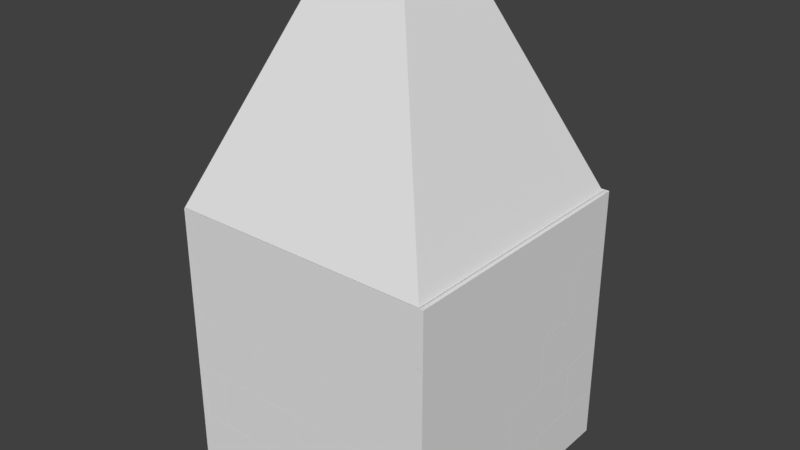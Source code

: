 # Source: Sala_tijolos.blend  (saved by Blender 2.79.0; exported with 4.5.12 LTS)
import bpy
from mathutils import Matrix  # noqa: F401  (used for matrix-valued properties, if any)

bpy.ops.wm.read_factory_settings(use_empty=True)
scene = bpy.context.scene
scene.name = 'Scene'

# ---- collections
col_collection_1 = bpy.data.collections.new('Collection 1'); scene.collection.children.link(col_collection_1)

# ---- world
world_world = bpy.data.worlds.new('World'); scene.world = world_world
world_world.color = (0.05088, 0.05088, 0.05088)
world_world.use_sun_shadow = False
world_world.sun_shadow_jitter_overblur = 0.0
world_world.cycles.sampling_method = 'MANUAL'

# ---- meshes
me_cube = bpy.data.meshes.new('Cube')
me_cube.from_pydata([(-6.058, -6.058, -2.881), (-1.856, -1.856, 7.067), (-6.058, 6.058, -2.881), (-1.856, 1.856, 7.067), (6.058, -6.058, -2.881), (1.856, -1.856, 7.067), (6.058, 6.058, -2.881), (1.856, 1.856, 7.067)], [], [(0, 2, 3, 1), (2, 6, 7, 3), (6, 4, 5, 7), (4, 0, 1, 5), (7, 5, 1, 3)])
me_cube.use_remesh_preserve_volume = False
me_cube.use_remesh_preserve_attributes = False
me_cube.use_mirror_vertex_groups = False
me_cube.update()
me_plane_004 = bpy.data.meshes.new('Plane.004')
me_plane_004.from_pydata([(-1.0, -1.0, 0.0), (1.0, -1.0, 0.0), (-1.0, 1.0, 0.0), (1.0, 1.0, 0.0)], [], [(0, 1, 3, 2)])
_uv = me_plane_004.uv_layers.new(name='UVMap')
_uv.uv.foreach_set('vector', [0.2717, 0.8967, 0.3533, 0.8967, 0.3533, 0.9783, 0.2717, 0.9783])
me_plane_004.use_remesh_preserve_volume = False
me_plane_004.use_remesh_preserve_attributes = False
me_plane_004.use_mirror_vertex_groups = False
me_plane_004.update()
me_cube_113 = bpy.data.meshes.new('Cube.113')
me_cube_113.from_pydata([(-1.73, -1.0, -0.1269), (-1.73, -1.0, 0.1269), (-1.73, 1.0, -0.1269), (-1.73, 1.0, 0.1269), (1.72, -1.0, -0.1269), (1.72, -1.0, 0.1269), (1.72, 1.0, -0.1269), (1.72, 1.0, 0.1269)], [], [(0, 1, 3, 2), (2, 3, 7, 6), (6, 7, 5, 4), (4, 5, 1, 0), (2, 6, 4, 0), (7, 3, 1, 5)])
_uv = me_cube_113.uv_layers.new(name='UVMap')
_uv.uv.foreach_set('vector', [0.1701, 0.9688, 0.1701, 0.9646, 0.2025, 0.9647, 0.2025, 0.9688, 0.02594, 0.9687, 0.02594, 0.9646, 0.08176, 0.9646, 0.08176, 0.9687, 0.08176, 0.9687, 0.08176, 0.9646, 0.1142, 0.9646, 0.1142, 0.9687, 0.1142, 0.9687, 0.1142, 0.9646, 0.1701, 0.9646, 0.1701, 0.9688, 0.02594, 0.9646, 0.02594, 0.9087, 0.0584, 0.9087, 0.0584, 0.9646, 0.09082, 0.9087, 0.09082, 0.9646, 0.05836, 0.9646, 0.05836, 0.9087])
me_cube_113.use_remesh_preserve_volume = False
me_cube_113.use_remesh_preserve_attributes = False
me_cube_113.use_mirror_vertex_groups = False
me_cube_113.update()
me_cube_112 = bpy.data.meshes.new('Cube.112')
me_cube_112.from_pydata([(-1.72, -1.0, -0.1269), (-1.72, -1.0, 0.1269), (-1.72, 1.0, -0.1269), (-1.72, 1.0, 0.1269), (1.72, -1.0, -0.1269), (1.72, -1.0, 0.1269), (1.72, 1.0, -0.1269), (1.72, 1.0, 0.1269)], [], [(0, 1, 3, 2), (2, 3, 7, 6), (6, 7, 5, 4), (4, 5, 1, 0), (2, 6, 4, 0), (7, 3, 1, 5)])
_uv = me_cube_112.uv_layers.new(name='UVMap')
_uv.uv.foreach_set('vector', [0.1701, 0.9688, 0.1701, 0.9646, 0.2025, 0.9647, 0.2025, 0.9688, 0.02594, 0.9687, 0.02594, 0.9646, 0.08176, 0.9646, 0.08176, 0.9687, 0.08176, 0.9687, 0.08176, 0.9646, 0.1142, 0.9646, 0.1142, 0.9687, 0.1142, 0.9687, 0.1142, 0.9646, 0.1701, 0.9646, 0.1701, 0.9688, 0.02594, 0.9646, 0.02594, 0.9087, 0.0584, 0.9087, 0.0584, 0.9646, 0.09082, 0.9087, 0.09082, 0.9646, 0.05836, 0.9646, 0.05836, 0.9087])
me_cube_112.use_remesh_preserve_volume = False
me_cube_112.use_remesh_preserve_attributes = False
me_cube_112.use_mirror_vertex_groups = False
me_cube_112.update()
me_cube_111 = bpy.data.meshes.new('Cube.111')
me_cube_111.from_pydata([(-1.72, -1.0, -0.1269), (-1.72, -1.0, 0.1269), (-1.72, 1.0, -0.1269), (-1.72, 1.0, 0.1269), (1.19, -1.0, -0.1269), (1.19, -1.0, 0.1269), (1.19, 1.0, -0.1269), (1.19, 1.0, 0.1269)], [], [(0, 1, 3, 2), (2, 3, 7, 6), (6, 7, 5, 4), (4, 5, 1, 0), (2, 6, 4, 0), (7, 3, 1, 5)])
_uv = me_cube_111.uv_layers.new(name='UVMap')
_uv.uv.foreach_set('vector', [0.1701, 0.9688, 0.1701, 0.9646, 0.2025, 0.9647, 0.2025, 0.9688, 0.02594, 0.9687, 0.02594, 0.9646, 0.08176, 0.9646, 0.08176, 0.9687, 0.08176, 0.9687, 0.08176, 0.9646, 0.1142, 0.9646, 0.1142, 0.9687, 0.1142, 0.9687, 0.1142, 0.9646, 0.1701, 0.9646, 0.1701, 0.9688, 0.02594, 0.9646, 0.02594, 0.9087, 0.0584, 0.9087, 0.0584, 0.9646, 0.09082, 0.9087, 0.09082, 0.9646, 0.05836, 0.9646, 0.05836, 0.9087])
me_cube_111.use_remesh_preserve_volume = False
me_cube_111.use_remesh_preserve_attributes = False
me_cube_111.use_mirror_vertex_groups = False
me_cube_111.update()
me_cube_110 = bpy.data.meshes.new('Cube.110')
me_cube_110.from_pydata([(-1.72, -1.0, -0.1269), (-1.72, -1.0, 0.1269), (-1.72, 1.0, -0.1269), (-1.72, 1.0, 0.1269), (1.72, -1.0, -0.1269), (1.72, -1.0, 0.1269), (1.72, 1.0, -0.1269), (1.72, 1.0, 0.1269)], [], [(0, 1, 3, 2), (2, 3, 7, 6), (6, 7, 5, 4), (4, 5, 1, 0), (2, 6, 4, 0), (7, 3, 1, 5)])
_uv = me_cube_110.uv_layers.new(name='UVMap')
_uv.uv.foreach_set('vector', [0.1701, 0.9688, 0.1701, 0.9646, 0.2025, 0.9647, 0.2025, 0.9688, 0.02594, 0.9687, 0.02594, 0.9646, 0.08176, 0.9646, 0.08176, 0.9687, 0.08176, 0.9687, 0.08176, 0.9646, 0.1142, 0.9646, 0.1142, 0.9687, 0.1142, 0.9687, 0.1142, 0.9646, 0.1701, 0.9646, 0.1701, 0.9688, 0.02594, 0.9646, 0.02594, 0.9087, 0.0584, 0.9087, 0.0584, 0.9646, 0.09082, 0.9087, 0.09082, 0.9646, 0.05836, 0.9646, 0.05836, 0.9087])
me_cube_110.use_remesh_preserve_volume = False
me_cube_110.use_remesh_preserve_attributes = False
me_cube_110.use_mirror_vertex_groups = False
me_cube_110.update()
me_cube_109 = bpy.data.meshes.new('Cube.109')
me_cube_109.from_pydata([(-1.72, -1.0, -0.1269), (-1.72, -1.0, 0.1269), (-1.72, 1.0, -0.1269), (-1.72, 1.0, 0.1269), (1.72, -1.0, -0.1269), (1.72, -1.0, 0.1269), (1.72, 1.0, -0.1269), (1.72, 1.0, 0.1269)], [], [(0, 1, 3, 2), (2, 3, 7, 6), (6, 7, 5, 4), (4, 5, 1, 0), (2, 6, 4, 0), (7, 3, 1, 5)])
_uv = me_cube_109.uv_layers.new(name='UVMap')
_uv.uv.foreach_set('vector', [0.1701, 0.9688, 0.1701, 0.9646, 0.2025, 0.9647, 0.2025, 0.9688, 0.02594, 0.9687, 0.02594, 0.9646, 0.08176, 0.9646, 0.08176, 0.9687, 0.08176, 0.9687, 0.08176, 0.9646, 0.1142, 0.9646, 0.1142, 0.9687, 0.1142, 0.9687, 0.1142, 0.9646, 0.1701, 0.9646, 0.1701, 0.9688, 0.02594, 0.9646, 0.02594, 0.9087, 0.0584, 0.9087, 0.0584, 0.9646, 0.09082, 0.9087, 0.09082, 0.9646, 0.05836, 0.9646, 0.05836, 0.9087])
me_cube_109.use_remesh_preserve_volume = False
me_cube_109.use_remesh_preserve_attributes = False
me_cube_109.use_mirror_vertex_groups = False
me_cube_109.update()
me_cube_108 = bpy.data.meshes.new('Cube.108')
me_cube_108.from_pydata([(-0.009786, -1.0, -0.1269), (-0.009786, -1.0, 0.1269), (-0.009786, 1.0, -0.1269), (-0.009786, 1.0, 0.1269), (1.72, -1.0, -0.1269), (1.72, -1.0, 0.1269), (1.72, 1.0, -0.1269), (1.72, 1.0, 0.1269)], [], [(0, 1, 3, 2), (2, 3, 7, 6), (6, 7, 5, 4), (4, 5, 1, 0), (2, 6, 4, 0), (7, 3, 1, 5)])
_uv = me_cube_108.uv_layers.new(name='UVMap')
_uv.uv.foreach_set('vector', [0.1701, 0.9688, 0.1701, 0.9646, 0.2025, 0.9647, 0.2025, 0.9688, 0.02594, 0.9687, 0.02594, 0.9646, 0.08176, 0.9646, 0.08176, 0.9687, 0.08176, 0.9687, 0.08176, 0.9646, 0.1142, 0.9646, 0.1142, 0.9687, 0.1142, 0.9687, 0.1142, 0.9646, 0.1701, 0.9646, 0.1701, 0.9688, 0.02594, 0.9646, 0.02594, 0.9087, 0.0584, 0.9087, 0.0584, 0.9646, 0.09082, 0.9087, 0.09082, 0.9646, 0.05836, 0.9646, 0.05836, 0.9087])
me_cube_108.use_remesh_preserve_volume = False
me_cube_108.use_remesh_preserve_attributes = False
me_cube_108.use_mirror_vertex_groups = False
me_cube_108.update()
me_cube_107 = bpy.data.meshes.new('Cube.107')
me_cube_107.from_pydata([(-1.72, -1.0, -0.1269), (-1.72, -1.0, 0.1269), (-1.72, 1.0, -0.1269), (-1.72, 1.0, 0.1269), (-0.5202, -1.0, -0.1269), (-0.5202, -1.0, 0.1269), (-0.5202, 1.0, -0.1269), (-0.5202, 1.0, 0.1269)], [], [(0, 1, 3, 2), (2, 3, 7, 6), (6, 7, 5, 4), (4, 5, 1, 0), (2, 6, 4, 0), (7, 3, 1, 5)])
_uv = me_cube_107.uv_layers.new(name='UVMap')
_uv.uv.foreach_set('vector', [0.1701, 0.9688, 0.1701, 0.9646, 0.2025, 0.9647, 0.2025, 0.9688, 0.02594, 0.9687, 0.02594, 0.9646, 0.08176, 0.9646, 0.08176, 0.9687, 0.08176, 0.9687, 0.08176, 0.9646, 0.1142, 0.9646, 0.1142, 0.9687, 0.1142, 0.9687, 0.1142, 0.9646, 0.1701, 0.9646, 0.1701, 0.9688, 0.02594, 0.9646, 0.02594, 0.9087, 0.0584, 0.9087, 0.0584, 0.9646, 0.09082, 0.9087, 0.09082, 0.9646, 0.05836, 0.9646, 0.05836, 0.9087])
me_cube_107.use_remesh_preserve_volume = False
me_cube_107.use_remesh_preserve_attributes = False
me_cube_107.use_mirror_vertex_groups = False
me_cube_107.update()
me_cube_106 = bpy.data.meshes.new('Cube.106')
me_cube_106.from_pydata([(-1.72, -1.0, -0.1269), (-1.72, -1.0, 0.1269), (-1.72, 1.0, -0.1269), (-1.72, 1.0, 0.1269), (1.18, -1.0, -0.1269), (1.18, -1.0, 0.1269), (1.18, 1.0, -0.1269), (1.18, 1.0, 0.1269)], [], [(0, 1, 3, 2), (2, 3, 7, 6), (6, 7, 5, 4), (4, 5, 1, 0), (2, 6, 4, 0), (7, 3, 1, 5)])
_uv = me_cube_106.uv_layers.new(name='UVMap')
_uv.uv.foreach_set('vector', [0.1701, 0.9688, 0.1701, 0.9646, 0.2025, 0.9647, 0.2025, 0.9688, 0.02594, 0.9687, 0.02594, 0.9646, 0.08176, 0.9646, 0.08176, 0.9687, 0.08176, 0.9687, 0.08176, 0.9646, 0.1142, 0.9646, 0.1142, 0.9687, 0.1142, 0.9687, 0.1142, 0.9646, 0.1701, 0.9646, 0.1701, 0.9688, 0.02594, 0.9646, 0.02594, 0.9087, 0.0584, 0.9087, 0.0584, 0.9646, 0.09082, 0.9087, 0.09082, 0.9646, 0.05836, 0.9646, 0.05836, 0.9087])
me_cube_106.use_remesh_preserve_volume = False
me_cube_106.use_remesh_preserve_attributes = False
me_cube_106.use_mirror_vertex_groups = False
me_cube_106.update()
me_cube_105 = bpy.data.meshes.new('Cube.105')
me_cube_105.from_pydata([(-1.72, -1.0, -0.1269), (-1.72, -1.0, 0.1269), (-1.72, 1.0, -0.1269), (-1.72, 1.0, 0.1269), (1.72, -1.0, -0.1269), (1.72, -1.0, 0.1269), (1.72, 1.0, -0.1269), (1.72, 1.0, 0.1269)], [], [(0, 1, 3, 2), (2, 3, 7, 6), (6, 7, 5, 4), (4, 5, 1, 0), (2, 6, 4, 0), (7, 3, 1, 5)])
_uv = me_cube_105.uv_layers.new(name='UVMap')
_uv.uv.foreach_set('vector', [0.1701, 0.9688, 0.1701, 0.9646, 0.2025, 0.9647, 0.2025, 0.9688, 0.02594, 0.9687, 0.02594, 0.9646, 0.08176, 0.9646, 0.08176, 0.9687, 0.08176, 0.9687, 0.08176, 0.9646, 0.1142, 0.9646, 0.1142, 0.9687, 0.1142, 0.9687, 0.1142, 0.9646, 0.1701, 0.9646, 0.1701, 0.9688, 0.02594, 0.9646, 0.02594, 0.9087, 0.0584, 0.9087, 0.0584, 0.9646, 0.09082, 0.9087, 0.09082, 0.9646, 0.05836, 0.9646, 0.05836, 0.9087])
me_cube_105.use_remesh_preserve_volume = False
me_cube_105.use_remesh_preserve_attributes = False
me_cube_105.use_mirror_vertex_groups = False
me_cube_105.update()
me_cube_104 = bpy.data.meshes.new('Cube.104')
me_cube_104.from_pydata([(-1.73, -1.0, -0.1269), (-1.73, -1.0, 0.1269), (-1.73, 1.0, -0.1269), (-1.73, 1.0, 0.1269), (1.72, -1.0, -0.1269), (1.72, -1.0, 0.1269), (1.72, 1.0, -0.1269), (1.72, 1.0, 0.1269)], [], [(0, 1, 3, 2), (2, 3, 7, 6), (6, 7, 5, 4), (4, 5, 1, 0), (2, 6, 4, 0), (7, 3, 1, 5)])
_uv = me_cube_104.uv_layers.new(name='UVMap')
_uv.uv.foreach_set('vector', [0.1701, 0.9688, 0.1701, 0.9646, 0.2025, 0.9647, 0.2025, 0.9688, 0.02594, 0.9687, 0.02594, 0.9646, 0.08176, 0.9646, 0.08176, 0.9687, 0.08176, 0.9687, 0.08176, 0.9646, 0.1142, 0.9646, 0.1142, 0.9687, 0.1142, 0.9687, 0.1142, 0.9646, 0.1701, 0.9646, 0.1701, 0.9688, 0.02594, 0.9646, 0.02594, 0.9087, 0.0584, 0.9087, 0.0584, 0.9646, 0.09082, 0.9087, 0.09082, 0.9646, 0.05836, 0.9646, 0.05836, 0.9087])
me_cube_104.use_remesh_preserve_volume = False
me_cube_104.use_remesh_preserve_attributes = False
me_cube_104.use_mirror_vertex_groups = False
me_cube_104.update()
me_cube_103 = bpy.data.meshes.new('Cube.103')
me_cube_103.from_pydata([(-1.72, -1.0, -0.1269), (-1.72, -1.0, 0.1269), (-1.72, 1.0, -0.1269), (-1.72, 1.0, 0.1269), (1.72, -1.0, -0.1269), (1.72, -1.0, 0.1269), (1.72, 1.0, -0.1269), (1.72, 1.0, 0.1269)], [], [(0, 1, 3, 2), (2, 3, 7, 6), (6, 7, 5, 4), (4, 5, 1, 0), (2, 6, 4, 0), (7, 3, 1, 5)])
_uv = me_cube_103.uv_layers.new(name='UVMap')
_uv.uv.foreach_set('vector', [0.1701, 0.9688, 0.1701, 0.9646, 0.2025, 0.9647, 0.2025, 0.9688, 0.02594, 0.9687, 0.02594, 0.9646, 0.08176, 0.9646, 0.08176, 0.9687, 0.08176, 0.9687, 0.08176, 0.9646, 0.1142, 0.9646, 0.1142, 0.9687, 0.1142, 0.9687, 0.1142, 0.9646, 0.1701, 0.9646, 0.1701, 0.9688, 0.02594, 0.9646, 0.02594, 0.9087, 0.0584, 0.9087, 0.0584, 0.9646, 0.09082, 0.9087, 0.09082, 0.9646, 0.05836, 0.9646, 0.05836, 0.9087])
me_cube_103.use_remesh_preserve_volume = False
me_cube_103.use_remesh_preserve_attributes = False
me_cube_103.use_mirror_vertex_groups = False
me_cube_103.update()
me_cube_102 = bpy.data.meshes.new('Cube.102')
me_cube_102.from_pydata([(-1.72, -1.0, -0.1269), (-1.72, -1.0, 0.1269), (-1.72, 1.0, -0.1269), (-1.72, 1.0, 0.1269), (1.72, -1.0, -0.1269), (1.72, -1.0, 0.1269), (1.72, 1.0, -0.1269), (1.72, 1.0, 0.1269)], [], [(0, 1, 3, 2), (2, 3, 7, 6), (6, 7, 5, 4), (4, 5, 1, 0), (2, 6, 4, 0), (7, 3, 1, 5)])
_uv = me_cube_102.uv_layers.new(name='UVMap')
_uv.uv.foreach_set('vector', [0.1701, 0.9688, 0.1701, 0.9646, 0.2025, 0.9647, 0.2025, 0.9688, 0.02594, 0.9687, 0.02594, 0.9646, 0.08176, 0.9646, 0.08176, 0.9687, 0.08176, 0.9687, 0.08176, 0.9646, 0.1142, 0.9646, 0.1142, 0.9687, 0.1142, 0.9687, 0.1142, 0.9646, 0.1701, 0.9646, 0.1701, 0.9688, 0.02594, 0.9646, 0.02594, 0.9087, 0.0584, 0.9087, 0.0584, 0.9646, 0.09082, 0.9087, 0.09082, 0.9646, 0.05836, 0.9646, 0.05836, 0.9087])
me_cube_102.use_remesh_preserve_volume = False
me_cube_102.use_remesh_preserve_attributes = False
me_cube_102.use_mirror_vertex_groups = False
me_cube_102.update()
me_cube_101 = bpy.data.meshes.new('Cube.101')
me_cube_101.from_pydata([(-0.009786, -1.0, -0.1269), (-0.009786, -1.0, 0.1269), (-0.009786, 1.0, -0.1269), (-0.009786, 1.0, 0.1269), (1.72, -1.0, -0.1269), (1.72, -1.0, 0.1269), (1.72, 1.0, -0.1269), (1.72, 1.0, 0.1269)], [], [(0, 1, 3, 2), (2, 3, 7, 6), (6, 7, 5, 4), (4, 5, 1, 0), (2, 6, 4, 0), (7, 3, 1, 5)])
_uv = me_cube_101.uv_layers.new(name='UVMap')
_uv.uv.foreach_set('vector', [0.1701, 0.9688, 0.1701, 0.9646, 0.2025, 0.9647, 0.2025, 0.9688, 0.02594, 0.9687, 0.02594, 0.9646, 0.08176, 0.9646, 0.08176, 0.9687, 0.08176, 0.9687, 0.08176, 0.9646, 0.1142, 0.9646, 0.1142, 0.9687, 0.1142, 0.9687, 0.1142, 0.9646, 0.1701, 0.9646, 0.1701, 0.9688, 0.02594, 0.9646, 0.02594, 0.9087, 0.0584, 0.9087, 0.0584, 0.9646, 0.09082, 0.9087, 0.09082, 0.9646, 0.05836, 0.9646, 0.05836, 0.9087])
me_cube_101.use_remesh_preserve_volume = False
me_cube_101.use_remesh_preserve_attributes = False
me_cube_101.use_mirror_vertex_groups = False
me_cube_101.update()
me_cube_100 = bpy.data.meshes.new('Cube.100')
me_cube_100.from_pydata([(-1.72, -1.0, -0.1269), (-1.72, -1.0, 0.1269), (-1.72, 1.0, -0.1269), (-1.72, 1.0, 0.1269), (-0.5172, -1.0, -0.1269), (-0.5172, -1.0, 0.1269), (-0.5172, 1.0, -0.1269), (-0.5172, 1.0, 0.1269)], [], [(0, 1, 3, 2), (2, 3, 7, 6), (6, 7, 5, 4), (4, 5, 1, 0), (2, 6, 4, 0), (7, 3, 1, 5)])
_uv = me_cube_100.uv_layers.new(name='UVMap')
_uv.uv.foreach_set('vector', [0.1701, 0.9688, 0.1701, 0.9646, 0.2025, 0.9647, 0.2025, 0.9688, 0.02594, 0.9687, 0.02594, 0.9646, 0.08176, 0.9646, 0.08176, 0.9687, 0.08176, 0.9687, 0.08176, 0.9646, 0.1142, 0.9646, 0.1142, 0.9687, 0.1142, 0.9687, 0.1142, 0.9646, 0.1701, 0.9646, 0.1701, 0.9688, 0.02594, 0.9646, 0.02594, 0.9087, 0.0584, 0.9087, 0.0584, 0.9646, 0.09082, 0.9087, 0.09082, 0.9646, 0.05836, 0.9646, 0.05836, 0.9087])
me_cube_100.use_remesh_preserve_volume = False
me_cube_100.use_remesh_preserve_attributes = False
me_cube_100.use_mirror_vertex_groups = False
me_cube_100.update()
me_cube_099 = bpy.data.meshes.new('Cube.099')
me_cube_099.from_pydata([(-1.72, -0.78, -0.1269), (-1.72, -0.78, 0.1269), (-1.72, 1.0, -0.1269), (-1.72, 1.0, 0.1269), (1.184, -0.78, -0.1269), (1.184, -0.78, 0.1269), (1.184, 1.0, -0.1269), (1.184, 1.0, 0.1269)], [], [(0, 1, 3, 2), (2, 3, 7, 6), (6, 7, 5, 4), (4, 5, 1, 0), (2, 6, 4, 0), (7, 3, 1, 5)])
_uv = me_cube_099.uv_layers.new(name='UVMap')
_uv.uv.foreach_set('vector', [0.1701, 0.9688, 0.1701, 0.9646, 0.2025, 0.9647, 0.2025, 0.9688, 0.02594, 0.9687, 0.02594, 0.9646, 0.08176, 0.9646, 0.08176, 0.9687, 0.08176, 0.9687, 0.08176, 0.9646, 0.1142, 0.9646, 0.1142, 0.9687, 0.1142, 0.9687, 0.1142, 0.9646, 0.1701, 0.9646, 0.1701, 0.9688, 0.02594, 0.9646, 0.02594, 0.9087, 0.0584, 0.9087, 0.0584, 0.9646, 0.09082, 0.9087, 0.09082, 0.9646, 0.05836, 0.9646, 0.05836, 0.9087])
me_cube_099.use_remesh_preserve_volume = False
me_cube_099.use_remesh_preserve_attributes = False
me_cube_099.use_mirror_vertex_groups = False
me_cube_099.update()
me_cube_098 = bpy.data.meshes.new('Cube.098')
me_cube_098.from_pydata([(-1.72, -0.78, -0.1269), (-1.72, -0.78, 0.1269), (-1.72, 1.0, -0.1269), (-1.72, 1.0, 0.1269), (1.72, -0.78, -0.1269), (1.72, -0.78, 0.1269), (1.72, 1.0, -0.1269), (1.72, 1.0, 0.1269)], [], [(0, 1, 3, 2), (2, 3, 7, 6), (6, 7, 5, 4), (4, 5, 1, 0), (2, 6, 4, 0), (7, 3, 1, 5)])
_uv = me_cube_098.uv_layers.new(name='UVMap')
_uv.uv.foreach_set('vector', [0.1701, 0.9688, 0.1701, 0.9646, 0.2025, 0.9647, 0.2025, 0.9688, 0.02594, 0.9687, 0.02594, 0.9646, 0.08176, 0.9646, 0.08176, 0.9687, 0.08176, 0.9687, 0.08176, 0.9646, 0.1142, 0.9646, 0.1142, 0.9687, 0.1142, 0.9687, 0.1142, 0.9646, 0.1701, 0.9646, 0.1701, 0.9688, 0.02594, 0.9646, 0.02594, 0.9087, 0.0584, 0.9087, 0.0584, 0.9646, 0.09082, 0.9087, 0.09082, 0.9646, 0.05836, 0.9646, 0.05836, 0.9087])
me_cube_098.use_remesh_preserve_volume = False
me_cube_098.use_remesh_preserve_attributes = False
me_cube_098.use_mirror_vertex_groups = False
me_cube_098.update()
me_cube_097 = bpy.data.meshes.new('Cube.097')
me_cube_097.from_pydata([(-1.72, -0.7781, -0.1269), (-1.72, -0.7781, 0.1269), (-1.72, 1.0, -0.1269), (-1.72, 1.0, 0.1269), (1.72, -0.7781, -0.1269), (1.72, -0.7781, 0.1269), (1.72, 1.0, -0.1269), (1.72, 1.0, 0.1269)], [], [(0, 1, 3, 2), (2, 3, 7, 6), (6, 7, 5, 4), (4, 5, 1, 0), (2, 6, 4, 0), (7, 3, 1, 5)])
_uv = me_cube_097.uv_layers.new(name='UVMap')
_uv.uv.foreach_set('vector', [0.1701, 0.9688, 0.1701, 0.9646, 0.2025, 0.9647, 0.2025, 0.9688, 0.02594, 0.9687, 0.02594, 0.9646, 0.08176, 0.9646, 0.08176, 0.9687, 0.08176, 0.9687, 0.08176, 0.9646, 0.1142, 0.9646, 0.1142, 0.9687, 0.1142, 0.9687, 0.1142, 0.9646, 0.1701, 0.9646, 0.1701, 0.9688, 0.02594, 0.9646, 0.02594, 0.9087, 0.0584, 0.9087, 0.0584, 0.9646, 0.09082, 0.9087, 0.09082, 0.9646, 0.05836, 0.9646, 0.05836, 0.9087])
me_cube_097.use_remesh_preserve_volume = False
me_cube_097.use_remesh_preserve_attributes = False
me_cube_097.use_mirror_vertex_groups = False
me_cube_097.update()
me_cube_096 = bpy.data.meshes.new('Cube.096')
me_cube_096.from_pydata([(-1.72, -0.7781, -0.1269), (-1.72, -0.7781, 0.1269), (-1.72, 1.0, -0.1269), (-1.72, 1.0, 0.1269), (1.72, -0.7781, -0.1269), (1.72, -0.7781, 0.1269), (1.72, 1.0, -0.1269), (1.72, 1.0, 0.1269)], [], [(0, 1, 3, 2), (2, 3, 7, 6), (6, 7, 5, 4), (4, 5, 1, 0), (2, 6, 4, 0), (7, 3, 1, 5)])
_uv = me_cube_096.uv_layers.new(name='UVMap')
_uv.uv.foreach_set('vector', [0.1701, 0.9688, 0.1701, 0.9646, 0.2025, 0.9647, 0.2025, 0.9688, 0.02594, 0.9687, 0.02594, 0.9646, 0.08176, 0.9646, 0.08176, 0.9687, 0.08176, 0.9687, 0.08176, 0.9646, 0.1142, 0.9646, 0.1142, 0.9687, 0.1142, 0.9687, 0.1142, 0.9646, 0.1701, 0.9646, 0.1701, 0.9688, 0.02594, 0.9646, 0.02594, 0.9087, 0.0584, 0.9087, 0.0584, 0.9646, 0.09082, 0.9087, 0.09082, 0.9646, 0.05836, 0.9646, 0.05836, 0.9087])
me_cube_096.use_remesh_preserve_volume = False
me_cube_096.use_remesh_preserve_attributes = False
me_cube_096.use_mirror_vertex_groups = False
me_cube_096.update()
me_cube_095 = bpy.data.meshes.new('Cube.095')
me_cube_095.from_pydata([(-1.72, -0.78, -0.1269), (-1.72, -0.78, 0.1269), (-1.72, 1.0, -0.1269), (-1.72, 1.0, 0.1269), (1.72, -0.78, -0.1269), (1.72, -0.78, 0.1269), (1.72, 1.0, -0.1269), (1.72, 1.0, 0.1269)], [], [(0, 1, 3, 2), (2, 3, 7, 6), (6, 7, 5, 4), (4, 5, 1, 0), (2, 6, 4, 0), (7, 3, 1, 5)])
_uv = me_cube_095.uv_layers.new(name='UVMap')
_uv.uv.foreach_set('vector', [0.1701, 0.9688, 0.1701, 0.9646, 0.2025, 0.9647, 0.2025, 0.9688, 0.02594, 0.9687, 0.02594, 0.9646, 0.08176, 0.9646, 0.08176, 0.9687, 0.08176, 0.9687, 0.08176, 0.9646, 0.1142, 0.9646, 0.1142, 0.9687, 0.1142, 0.9687, 0.1142, 0.9646, 0.1701, 0.9646, 0.1701, 0.9688, 0.02594, 0.9646, 0.02594, 0.9087, 0.0584, 0.9087, 0.0584, 0.9646, 0.09082, 0.9087, 0.09082, 0.9646, 0.05836, 0.9646, 0.05836, 0.9087])
me_cube_095.use_remesh_preserve_volume = False
me_cube_095.use_remesh_preserve_attributes = False
me_cube_095.use_mirror_vertex_groups = False
me_cube_095.update()
me_cube_094 = bpy.data.meshes.new('Cube.094')
me_cube_094.from_pydata([(-1.72, -0.78, -0.1269), (-1.72, -0.78, 0.1269), (-1.72, 1.0, -0.1269), (-1.72, 1.0, 0.1269), (1.184, -0.78, -0.1269), (1.184, -0.78, 0.1269), (1.184, 1.0, -0.1269), (1.184, 1.0, 0.1269)], [], [(0, 1, 3, 2), (2, 3, 7, 6), (6, 7, 5, 4), (4, 5, 1, 0), (2, 6, 4, 0), (7, 3, 1, 5)])
_uv = me_cube_094.uv_layers.new(name='UVMap')
_uv.uv.foreach_set('vector', [0.1701, 0.9688, 0.1701, 0.9646, 0.2025, 0.9647, 0.2025, 0.9688, 0.02594, 0.9687, 0.02594, 0.9646, 0.08176, 0.9646, 0.08176, 0.9687, 0.08176, 0.9687, 0.08176, 0.9646, 0.1142, 0.9646, 0.1142, 0.9687, 0.1142, 0.9687, 0.1142, 0.9646, 0.1701, 0.9646, 0.1701, 0.9688, 0.02594, 0.9646, 0.02594, 0.9087, 0.0584, 0.9087, 0.0584, 0.9646, 0.09082, 0.9087, 0.09082, 0.9646, 0.05836, 0.9646, 0.05836, 0.9087])
me_cube_094.use_remesh_preserve_volume = False
me_cube_094.use_remesh_preserve_attributes = False
me_cube_094.use_mirror_vertex_groups = False
me_cube_094.update()
me_cube_093 = bpy.data.meshes.new('Cube.093')
me_cube_093.from_pydata([(-1.72, -1.0, -0.1269), (-1.72, -1.0, 0.1269), (-1.72, 1.0, -0.1269), (-1.72, 1.0, 0.1269), (-0.5172, -1.0, -0.1269), (-0.5172, -1.0, 0.1269), (-0.5172, 1.0, -0.1269), (-0.5172, 1.0, 0.1269)], [], [(0, 1, 3, 2), (2, 3, 7, 6), (6, 7, 5, 4), (4, 5, 1, 0), (2, 6, 4, 0), (7, 3, 1, 5)])
_uv = me_cube_093.uv_layers.new(name='UVMap')
_uv.uv.foreach_set('vector', [0.1701, 0.9688, 0.1701, 0.9646, 0.2025, 0.9647, 0.2025, 0.9688, 0.02594, 0.9687, 0.02594, 0.9646, 0.08176, 0.9646, 0.08176, 0.9687, 0.08176, 0.9687, 0.08176, 0.9646, 0.1142, 0.9646, 0.1142, 0.9687, 0.1142, 0.9687, 0.1142, 0.9646, 0.1701, 0.9646, 0.1701, 0.9688, 0.02594, 0.9646, 0.02594, 0.9087, 0.0584, 0.9087, 0.0584, 0.9646, 0.09082, 0.9087, 0.09082, 0.9646, 0.05836, 0.9646, 0.05836, 0.9087])
me_cube_093.use_remesh_preserve_volume = False
me_cube_093.use_remesh_preserve_attributes = False
me_cube_093.use_mirror_vertex_groups = False
me_cube_093.update()
me_cube_092 = bpy.data.meshes.new('Cube.092')
me_cube_092.from_pydata([(-0.009786, -1.0, -0.1269), (-0.009786, -1.0, 0.1269), (-0.009786, 1.0, -0.1269), (-0.009786, 1.0, 0.1269), (1.72, -1.0, -0.1269), (1.72, -1.0, 0.1269), (1.72, 1.0, -0.1269), (1.72, 1.0, 0.1269)], [], [(0, 1, 3, 2), (2, 3, 7, 6), (6, 7, 5, 4), (4, 5, 1, 0), (2, 6, 4, 0), (7, 3, 1, 5)])
_uv = me_cube_092.uv_layers.new(name='UVMap')
_uv.uv.foreach_set('vector', [0.1701, 0.9688, 0.1701, 0.9646, 0.2025, 0.9647, 0.2025, 0.9688, 0.02594, 0.9687, 0.02594, 0.9646, 0.08176, 0.9646, 0.08176, 0.9687, 0.08176, 0.9687, 0.08176, 0.9646, 0.1142, 0.9646, 0.1142, 0.9687, 0.1142, 0.9687, 0.1142, 0.9646, 0.1701, 0.9646, 0.1701, 0.9688, 0.02594, 0.9646, 0.02594, 0.9087, 0.0584, 0.9087, 0.0584, 0.9646, 0.09082, 0.9087, 0.09082, 0.9646, 0.05836, 0.9646, 0.05836, 0.9087])
me_cube_092.use_remesh_preserve_volume = False
me_cube_092.use_remesh_preserve_attributes = False
me_cube_092.use_mirror_vertex_groups = False
me_cube_092.update()
me_cube_091 = bpy.data.meshes.new('Cube.091')
me_cube_091.from_pydata([(-1.72, -1.0, -0.1269), (-1.72, -1.0, 0.1269), (-1.72, 1.0, -0.1269), (-1.72, 1.0, 0.1269), (1.72, -1.0, -0.1269), (1.72, -1.0, 0.1269), (1.72, 1.0, -0.1269), (1.72, 1.0, 0.1269)], [], [(0, 1, 3, 2), (2, 3, 7, 6), (6, 7, 5, 4), (4, 5, 1, 0), (2, 6, 4, 0), (7, 3, 1, 5)])
_uv = me_cube_091.uv_layers.new(name='UVMap')
_uv.uv.foreach_set('vector', [0.1701, 0.9688, 0.1701, 0.9646, 0.2025, 0.9647, 0.2025, 0.9688, 0.02594, 0.9687, 0.02594, 0.9646, 0.08176, 0.9646, 0.08176, 0.9687, 0.08176, 0.9687, 0.08176, 0.9646, 0.1142, 0.9646, 0.1142, 0.9687, 0.1142, 0.9687, 0.1142, 0.9646, 0.1701, 0.9646, 0.1701, 0.9688, 0.02594, 0.9646, 0.02594, 0.9087, 0.0584, 0.9087, 0.0584, 0.9646, 0.09082, 0.9087, 0.09082, 0.9646, 0.05836, 0.9646, 0.05836, 0.9087])
me_cube_091.use_remesh_preserve_volume = False
me_cube_091.use_remesh_preserve_attributes = False
me_cube_091.use_mirror_vertex_groups = False
me_cube_091.update()
me_cube_090 = bpy.data.meshes.new('Cube.090')
me_cube_090.from_pydata([(-1.72, -1.0, -0.1269), (-1.72, -1.0, 0.1269), (-1.72, 1.0, -0.1269), (-1.72, 1.0, 0.1269), (1.72, -1.0, -0.1269), (1.72, -1.0, 0.1269), (1.72, 1.0, -0.1269), (1.72, 1.0, 0.1269)], [], [(0, 1, 3, 2), (2, 3, 7, 6), (6, 7, 5, 4), (4, 5, 1, 0), (2, 6, 4, 0), (7, 3, 1, 5)])
_uv = me_cube_090.uv_layers.new(name='UVMap')
_uv.uv.foreach_set('vector', [0.1701, 0.9688, 0.1701, 0.9646, 0.2025, 0.9647, 0.2025, 0.9688, 0.02594, 0.9687, 0.02594, 0.9646, 0.08176, 0.9646, 0.08176, 0.9687, 0.08176, 0.9687, 0.08176, 0.9646, 0.1142, 0.9646, 0.1142, 0.9687, 0.1142, 0.9687, 0.1142, 0.9646, 0.1701, 0.9646, 0.1701, 0.9688, 0.02594, 0.9646, 0.02594, 0.9087, 0.0584, 0.9087, 0.0584, 0.9646, 0.09082, 0.9087, 0.09082, 0.9646, 0.05836, 0.9646, 0.05836, 0.9087])
me_cube_090.use_remesh_preserve_volume = False
me_cube_090.use_remesh_preserve_attributes = False
me_cube_090.use_mirror_vertex_groups = False
me_cube_090.update()
me_cube_089 = bpy.data.meshes.new('Cube.089')
me_cube_089.from_pydata([(-1.73, -1.0, -0.1269), (-1.73, -1.0, 0.1269), (-1.73, 1.0, -0.1269), (-1.73, 1.0, 0.1269), (1.72, -1.0, -0.1269), (1.72, -1.0, 0.1269), (1.72, 1.0, -0.1269), (1.72, 1.0, 0.1269)], [], [(0, 1, 3, 2), (2, 3, 7, 6), (6, 7, 5, 4), (4, 5, 1, 0), (2, 6, 4, 0), (7, 3, 1, 5)])
_uv = me_cube_089.uv_layers.new(name='UVMap')
_uv.uv.foreach_set('vector', [0.1701, 0.9688, 0.1701, 0.9646, 0.2025, 0.9647, 0.2025, 0.9688, 0.02594, 0.9687, 0.02594, 0.9646, 0.08176, 0.9646, 0.08176, 0.9687, 0.08176, 0.9687, 0.08176, 0.9646, 0.1142, 0.9646, 0.1142, 0.9687, 0.1142, 0.9687, 0.1142, 0.9646, 0.1701, 0.9646, 0.1701, 0.9688, 0.02594, 0.9646, 0.02594, 0.9087, 0.0584, 0.9087, 0.0584, 0.9646, 0.09082, 0.9087, 0.09082, 0.9646, 0.05836, 0.9646, 0.05836, 0.9087])
me_cube_089.use_remesh_preserve_volume = False
me_cube_089.use_remesh_preserve_attributes = False
me_cube_089.use_mirror_vertex_groups = False
me_cube_089.update()
me_cube_088 = bpy.data.meshes.new('Cube.088')
me_cube_088.from_pydata([(-1.72, -1.0, -0.1269), (-1.72, -1.0, 0.1269), (-1.72, 1.0, -0.1269), (-1.72, 1.0, 0.1269), (1.72, -1.0, -0.1269), (1.72, -1.0, 0.1269), (1.72, 1.0, -0.1269), (1.72, 1.0, 0.1269)], [], [(0, 1, 3, 2), (2, 3, 7, 6), (6, 7, 5, 4), (4, 5, 1, 0), (2, 6, 4, 0), (7, 3, 1, 5)])
_uv = me_cube_088.uv_layers.new(name='UVMap')
_uv.uv.foreach_set('vector', [0.1701, 0.9688, 0.1701, 0.9646, 0.2025, 0.9647, 0.2025, 0.9688, 0.02594, 0.9687, 0.02594, 0.9646, 0.08176, 0.9646, 0.08176, 0.9687, 0.08176, 0.9687, 0.08176, 0.9646, 0.1142, 0.9646, 0.1142, 0.9687, 0.1142, 0.9687, 0.1142, 0.9646, 0.1701, 0.9646, 0.1701, 0.9688, 0.02594, 0.9646, 0.02594, 0.9087, 0.0584, 0.9087, 0.0584, 0.9646, 0.09082, 0.9087, 0.09082, 0.9646, 0.05836, 0.9646, 0.05836, 0.9087])
me_cube_088.use_remesh_preserve_volume = False
me_cube_088.use_remesh_preserve_attributes = False
me_cube_088.use_mirror_vertex_groups = False
me_cube_088.update()
me_cube_087 = bpy.data.meshes.new('Cube.087')
me_cube_087.from_pydata([(-1.72, -1.0, -0.1269), (-1.72, -1.0, 0.1269), (-1.72, 1.0, -0.1269), (-1.72, 1.0, 0.1269), (1.18, -1.0, -0.1269), (1.18, -1.0, 0.1269), (1.18, 1.0, -0.1269), (1.18, 1.0, 0.1269)], [], [(0, 1, 3, 2), (2, 3, 7, 6), (6, 7, 5, 4), (4, 5, 1, 0), (2, 6, 4, 0), (7, 3, 1, 5)])
_uv = me_cube_087.uv_layers.new(name='UVMap')
_uv.uv.foreach_set('vector', [0.1701, 0.9688, 0.1701, 0.9646, 0.2025, 0.9647, 0.2025, 0.9688, 0.02594, 0.9687, 0.02594, 0.9646, 0.08176, 0.9646, 0.08176, 0.9687, 0.08176, 0.9687, 0.08176, 0.9646, 0.1142, 0.9646, 0.1142, 0.9687, 0.1142, 0.9687, 0.1142, 0.9646, 0.1701, 0.9646, 0.1701, 0.9688, 0.02594, 0.9646, 0.02594, 0.9087, 0.0584, 0.9087, 0.0584, 0.9646, 0.09082, 0.9087, 0.09082, 0.9646, 0.05836, 0.9646, 0.05836, 0.9087])
me_cube_087.use_remesh_preserve_volume = False
me_cube_087.use_remesh_preserve_attributes = False
me_cube_087.use_mirror_vertex_groups = False
me_cube_087.update()
me_cube_086 = bpy.data.meshes.new('Cube.086')
me_cube_086.from_pydata([(-1.72, -1.0, -0.1269), (-1.72, -1.0, 0.1269), (-1.72, 1.0, -0.1269), (-1.72, 1.0, 0.1269), (-0.5202, -1.0, -0.1269), (-0.5202, -1.0, 0.1269), (-0.5202, 1.0, -0.1269), (-0.5202, 1.0, 0.1269)], [], [(0, 1, 3, 2), (2, 3, 7, 6), (6, 7, 5, 4), (4, 5, 1, 0), (2, 6, 4, 0), (7, 3, 1, 5)])
_uv = me_cube_086.uv_layers.new(name='UVMap')
_uv.uv.foreach_set('vector', [0.1701, 0.9688, 0.1701, 0.9646, 0.2025, 0.9647, 0.2025, 0.9688, 0.02594, 0.9687, 0.02594, 0.9646, 0.08176, 0.9646, 0.08176, 0.9687, 0.08176, 0.9687, 0.08176, 0.9646, 0.1142, 0.9646, 0.1142, 0.9687, 0.1142, 0.9687, 0.1142, 0.9646, 0.1701, 0.9646, 0.1701, 0.9688, 0.02594, 0.9646, 0.02594, 0.9087, 0.0584, 0.9087, 0.0584, 0.9646, 0.09082, 0.9087, 0.09082, 0.9646, 0.05836, 0.9646, 0.05836, 0.9087])
me_cube_086.use_remesh_preserve_volume = False
me_cube_086.use_remesh_preserve_attributes = False
me_cube_086.use_mirror_vertex_groups = False
me_cube_086.update()
me_cube_085 = bpy.data.meshes.new('Cube.085')
me_cube_085.from_pydata([(-0.009786, -1.0, -0.1269), (-0.009786, -1.0, 0.1269), (-0.009786, 1.0, -0.1269), (-0.009786, 1.0, 0.1269), (1.72, -1.0, -0.1269), (1.72, -1.0, 0.1269), (1.72, 1.0, -0.1269), (1.72, 1.0, 0.1269)], [], [(0, 1, 3, 2), (2, 3, 7, 6), (6, 7, 5, 4), (4, 5, 1, 0), (2, 6, 4, 0), (7, 3, 1, 5)])
_uv = me_cube_085.uv_layers.new(name='UVMap')
_uv.uv.foreach_set('vector', [0.1701, 0.9688, 0.1701, 0.9646, 0.2025, 0.9647, 0.2025, 0.9688, 0.02594, 0.9687, 0.02594, 0.9646, 0.08176, 0.9646, 0.08176, 0.9687, 0.08176, 0.9687, 0.08176, 0.9646, 0.1142, 0.9646, 0.1142, 0.9687, 0.1142, 0.9687, 0.1142, 0.9646, 0.1701, 0.9646, 0.1701, 0.9688, 0.02594, 0.9646, 0.02594, 0.9087, 0.0584, 0.9087, 0.0584, 0.9646, 0.09082, 0.9087, 0.09082, 0.9646, 0.05836, 0.9646, 0.05836, 0.9087])
me_cube_085.use_remesh_preserve_volume = False
me_cube_085.use_remesh_preserve_attributes = False
me_cube_085.use_mirror_vertex_groups = False
me_cube_085.update()
me_cube_084 = bpy.data.meshes.new('Cube.084')
me_cube_084.from_pydata([(-1.72, -1.0, -0.1269), (-1.72, -1.0, 0.1269), (-1.72, 1.0, -0.1269), (-1.72, 1.0, 0.1269), (1.72, -1.0, -0.1269), (1.72, -1.0, 0.1269), (1.72, 1.0, -0.1269), (1.72, 1.0, 0.1269)], [], [(0, 1, 3, 2), (2, 3, 7, 6), (6, 7, 5, 4), (4, 5, 1, 0), (2, 6, 4, 0), (7, 3, 1, 5)])
_uv = me_cube_084.uv_layers.new(name='UVMap')
_uv.uv.foreach_set('vector', [0.1701, 0.9688, 0.1701, 0.9646, 0.2025, 0.9647, 0.2025, 0.9688, 0.02594, 0.9687, 0.02594, 0.9646, 0.08176, 0.9646, 0.08176, 0.9687, 0.08176, 0.9687, 0.08176, 0.9646, 0.1142, 0.9646, 0.1142, 0.9687, 0.1142, 0.9687, 0.1142, 0.9646, 0.1701, 0.9646, 0.1701, 0.9688, 0.02594, 0.9646, 0.02594, 0.9087, 0.0584, 0.9087, 0.0584, 0.9646, 0.09082, 0.9087, 0.09082, 0.9646, 0.05836, 0.9646, 0.05836, 0.9087])
me_cube_084.use_remesh_preserve_volume = False
me_cube_084.use_remesh_preserve_attributes = False
me_cube_084.use_mirror_vertex_groups = False
me_cube_084.update()
me_cube_083 = bpy.data.meshes.new('Cube.083')
me_cube_083.from_pydata([(-1.72, -1.0, -0.1269), (-1.72, -1.0, 0.1269), (-1.72, 1.0, -0.1269), (-1.72, 1.0, 0.1269), (1.72, -1.0, -0.1269), (1.72, -1.0, 0.1269), (1.72, 1.0, -0.1269), (1.72, 1.0, 0.1269)], [], [(0, 1, 3, 2), (2, 3, 7, 6), (6, 7, 5, 4), (4, 5, 1, 0), (2, 6, 4, 0), (7, 3, 1, 5)])
_uv = me_cube_083.uv_layers.new(name='UVMap')
_uv.uv.foreach_set('vector', [0.1701, 0.9688, 0.1701, 0.9646, 0.2025, 0.9647, 0.2025, 0.9688, 0.02594, 0.9687, 0.02594, 0.9646, 0.08176, 0.9646, 0.08176, 0.9687, 0.08176, 0.9687, 0.08176, 0.9646, 0.1142, 0.9646, 0.1142, 0.9687, 0.1142, 0.9687, 0.1142, 0.9646, 0.1701, 0.9646, 0.1701, 0.9688, 0.02594, 0.9646, 0.02594, 0.9087, 0.0584, 0.9087, 0.0584, 0.9646, 0.09082, 0.9087, 0.09082, 0.9646, 0.05836, 0.9646, 0.05836, 0.9087])
me_cube_083.use_remesh_preserve_volume = False
me_cube_083.use_remesh_preserve_attributes = False
me_cube_083.use_mirror_vertex_groups = False
me_cube_083.update()
me_cube_082 = bpy.data.meshes.new('Cube.082')
me_cube_082.from_pydata([(-1.72, -1.0, -0.1269), (-1.72, -1.0, 0.1269), (-1.72, 1.0, -0.1269), (-1.72, 1.0, 0.1269), (1.19, -1.0, -0.1269), (1.19, -1.0, 0.1269), (1.19, 1.0, -0.1269), (1.19, 1.0, 0.1269)], [], [(0, 1, 3, 2), (2, 3, 7, 6), (6, 7, 5, 4), (4, 5, 1, 0), (2, 6, 4, 0), (7, 3, 1, 5)])
_uv = me_cube_082.uv_layers.new(name='UVMap')
_uv.uv.foreach_set('vector', [0.1701, 0.9688, 0.1701, 0.9646, 0.2025, 0.9647, 0.2025, 0.9688, 0.02594, 0.9687, 0.02594, 0.9646, 0.08176, 0.9646, 0.08176, 0.9687, 0.08176, 0.9687, 0.08176, 0.9646, 0.1142, 0.9646, 0.1142, 0.9687, 0.1142, 0.9687, 0.1142, 0.9646, 0.1701, 0.9646, 0.1701, 0.9688, 0.02594, 0.9646, 0.02594, 0.9087, 0.0584, 0.9087, 0.0584, 0.9646, 0.09082, 0.9087, 0.09082, 0.9646, 0.05836, 0.9646, 0.05836, 0.9087])
me_cube_082.use_remesh_preserve_volume = False
me_cube_082.use_remesh_preserve_attributes = False
me_cube_082.use_mirror_vertex_groups = False
me_cube_082.update()
me_cube_081 = bpy.data.meshes.new('Cube.081')
me_cube_081.from_pydata([(-1.72, -1.0, -0.1269), (-1.72, -1.0, 0.1269), (-1.72, 1.0, -0.1269), (-1.72, 1.0, 0.1269), (1.72, -1.0, -0.1269), (1.72, -1.0, 0.1269), (1.72, 1.0, -0.1269), (1.72, 1.0, 0.1269)], [], [(0, 1, 3, 2), (2, 3, 7, 6), (6, 7, 5, 4), (4, 5, 1, 0), (2, 6, 4, 0), (7, 3, 1, 5)])
_uv = me_cube_081.uv_layers.new(name='UVMap')
_uv.uv.foreach_set('vector', [0.1701, 0.9688, 0.1701, 0.9646, 0.2025, 0.9647, 0.2025, 0.9688, 0.02594, 0.9687, 0.02594, 0.9646, 0.08176, 0.9646, 0.08176, 0.9687, 0.08176, 0.9687, 0.08176, 0.9646, 0.1142, 0.9646, 0.1142, 0.9687, 0.1142, 0.9687, 0.1142, 0.9646, 0.1701, 0.9646, 0.1701, 0.9688, 0.02594, 0.9646, 0.02594, 0.9087, 0.0584, 0.9087, 0.0584, 0.9646, 0.09082, 0.9087, 0.09082, 0.9646, 0.05836, 0.9646, 0.05836, 0.9087])
me_cube_081.use_remesh_preserve_volume = False
me_cube_081.use_remesh_preserve_attributes = False
me_cube_081.use_mirror_vertex_groups = False
me_cube_081.update()
me_cube_080 = bpy.data.meshes.new('Cube.080')
me_cube_080.from_pydata([(-1.73, -1.0, -0.1269), (-1.73, -1.0, 0.1269), (-1.73, 1.0, -0.1269), (-1.73, 1.0, 0.1269), (1.72, -1.0, -0.1269), (1.72, -1.0, 0.1269), (1.72, 1.0, -0.1269), (1.72, 1.0, 0.1269)], [], [(0, 1, 3, 2), (2, 3, 7, 6), (6, 7, 5, 4), (4, 5, 1, 0), (2, 6, 4, 0), (7, 3, 1, 5)])
_uv = me_cube_080.uv_layers.new(name='UVMap')
_uv.uv.foreach_set('vector', [0.1701, 0.9688, 0.1701, 0.9646, 0.2025, 0.9647, 0.2025, 0.9688, 0.02594, 0.9687, 0.02594, 0.9646, 0.08176, 0.9646, 0.08176, 0.9687, 0.08176, 0.9687, 0.08176, 0.9646, 0.1142, 0.9646, 0.1142, 0.9687, 0.1142, 0.9687, 0.1142, 0.9646, 0.1701, 0.9646, 0.1701, 0.9688, 0.02594, 0.9646, 0.02594, 0.9087, 0.0584, 0.9087, 0.0584, 0.9646, 0.09082, 0.9087, 0.09082, 0.9646, 0.05836, 0.9646, 0.05836, 0.9087])
me_cube_080.use_remesh_preserve_volume = False
me_cube_080.use_remesh_preserve_attributes = False
me_cube_080.use_mirror_vertex_groups = False
me_cube_080.update()
me_plane_003 = bpy.data.meshes.new('Plane.003')
me_plane_003.from_pydata([(-1.0, -1.0, 0.0), (1.0, -1.0, 0.0), (-1.0, 1.0, 0.0), (1.0, 1.0, 0.0)], [], [(0, 1, 3, 2)])
_uv = me_plane_003.uv_layers.new(name='UVMap')
_uv.uv.foreach_set('vector', [0.2717, 0.8967, 0.3533, 0.8967, 0.3533, 0.9783, 0.2717, 0.9783])
me_plane_003.use_remesh_preserve_volume = False
me_plane_003.use_remesh_preserve_attributes = False
me_plane_003.use_mirror_vertex_groups = False
me_plane_003.update()
me_plane_002 = bpy.data.meshes.new('Plane.002')
me_plane_002.from_pydata([(-1.0, -1.0, 0.0), (1.0, -1.0, 0.0), (-1.0, 1.0, 0.0), (1.0, 1.0, 0.0)], [], [(0, 1, 3, 2)])
_uv = me_plane_002.uv_layers.new(name='UVMap')
_uv.uv.foreach_set('vector', [0.2717, 0.8967, 0.3533, 0.8967, 0.3533, 0.9783, 0.2717, 0.9783])
me_plane_002.use_remesh_preserve_volume = False
me_plane_002.use_remesh_preserve_attributes = False
me_plane_002.use_mirror_vertex_groups = False
me_plane_002.update()
me_cube_079 = bpy.data.meshes.new('Cube.079')
me_cube_079.from_pydata([(-1.73, -1.0, -0.1269), (-1.73, -1.0, 0.1269), (-1.73, 1.0, -0.1269), (-1.73, 1.0, 0.1269), (1.72, -1.0, -0.1269), (1.72, -1.0, 0.1269), (1.72, 1.0, -0.1269), (1.72, 1.0, 0.1269)], [], [(0, 1, 3, 2), (2, 3, 7, 6), (6, 7, 5, 4), (4, 5, 1, 0), (2, 6, 4, 0), (7, 3, 1, 5)])
_uv = me_cube_079.uv_layers.new(name='UVMap')
_uv.uv.foreach_set('vector', [0.1701, 0.9688, 0.1701, 0.9646, 0.2025, 0.9647, 0.2025, 0.9688, 0.02594, 0.9687, 0.02594, 0.9646, 0.08176, 0.9646, 0.08176, 0.9687, 0.08176, 0.9687, 0.08176, 0.9646, 0.1142, 0.9646, 0.1142, 0.9687, 0.1142, 0.9687, 0.1142, 0.9646, 0.1701, 0.9646, 0.1701, 0.9688, 0.02594, 0.9646, 0.02594, 0.9087, 0.0584, 0.9087, 0.0584, 0.9646, 0.09082, 0.9087, 0.09082, 0.9646, 0.05836, 0.9646, 0.05836, 0.9087])
me_cube_079.use_remesh_preserve_volume = False
me_cube_079.use_remesh_preserve_attributes = False
me_cube_079.use_mirror_vertex_groups = False
me_cube_079.update()
me_cube_078 = bpy.data.meshes.new('Cube.078')
me_cube_078.from_pydata([(-1.72, -1.0, -0.1269), (-1.72, -1.0, 0.1269), (-1.72, 1.0, -0.1269), (-1.72, 1.0, 0.1269), (1.72, -1.0, -0.1269), (1.72, -1.0, 0.1269), (1.72, 1.0, -0.1269), (1.72, 1.0, 0.1269)], [], [(0, 1, 3, 2), (2, 3, 7, 6), (6, 7, 5, 4), (4, 5, 1, 0), (2, 6, 4, 0), (7, 3, 1, 5)])
_uv = me_cube_078.uv_layers.new(name='UVMap')
_uv.uv.foreach_set('vector', [0.1701, 0.9688, 0.1701, 0.9646, 0.2025, 0.9647, 0.2025, 0.9688, 0.02594, 0.9687, 0.02594, 0.9646, 0.08176, 0.9646, 0.08176, 0.9687, 0.08176, 0.9687, 0.08176, 0.9646, 0.1142, 0.9646, 0.1142, 0.9687, 0.1142, 0.9687, 0.1142, 0.9646, 0.1701, 0.9646, 0.1701, 0.9688, 0.02594, 0.9646, 0.02594, 0.9087, 0.0584, 0.9087, 0.0584, 0.9646, 0.09082, 0.9087, 0.09082, 0.9646, 0.05836, 0.9646, 0.05836, 0.9087])
me_cube_078.use_remesh_preserve_volume = False
me_cube_078.use_remesh_preserve_attributes = False
me_cube_078.use_mirror_vertex_groups = False
me_cube_078.update()
me_cube_077 = bpy.data.meshes.new('Cube.077')
me_cube_077.from_pydata([(-1.72, -1.0, -0.1269), (-1.72, -1.0, 0.1269), (-1.72, 1.0, -0.1269), (-1.72, 1.0, 0.1269), (1.19, -1.0, -0.1269), (1.19, -1.0, 0.1269), (1.19, 1.0, -0.1269), (1.19, 1.0, 0.1269)], [], [(0, 1, 3, 2), (2, 3, 7, 6), (6, 7, 5, 4), (4, 5, 1, 0), (2, 6, 4, 0), (7, 3, 1, 5)])
_uv = me_cube_077.uv_layers.new(name='UVMap')
_uv.uv.foreach_set('vector', [0.1701, 0.9688, 0.1701, 0.9646, 0.2025, 0.9647, 0.2025, 0.9688, 0.02594, 0.9687, 0.02594, 0.9646, 0.08176, 0.9646, 0.08176, 0.9687, 0.08176, 0.9687, 0.08176, 0.9646, 0.1142, 0.9646, 0.1142, 0.9687, 0.1142, 0.9687, 0.1142, 0.9646, 0.1701, 0.9646, 0.1701, 0.9688, 0.02594, 0.9646, 0.02594, 0.9087, 0.0584, 0.9087, 0.0584, 0.9646, 0.09082, 0.9087, 0.09082, 0.9646, 0.05836, 0.9646, 0.05836, 0.9087])
me_cube_077.use_remesh_preserve_volume = False
me_cube_077.use_remesh_preserve_attributes = False
me_cube_077.use_mirror_vertex_groups = False
me_cube_077.update()
me_cube_076 = bpy.data.meshes.new('Cube.076')
me_cube_076.from_pydata([(-1.72, -1.0, -0.1269), (-1.72, -1.0, 0.1269), (-1.72, 1.0, -0.1269), (-1.72, 1.0, 0.1269), (1.72, -1.0, -0.1269), (1.72, -1.0, 0.1269), (1.72, 1.0, -0.1269), (1.72, 1.0, 0.1269)], [], [(0, 1, 3, 2), (2, 3, 7, 6), (6, 7, 5, 4), (4, 5, 1, 0), (2, 6, 4, 0), (7, 3, 1, 5)])
_uv = me_cube_076.uv_layers.new(name='UVMap')
_uv.uv.foreach_set('vector', [0.1701, 0.9688, 0.1701, 0.9646, 0.2025, 0.9647, 0.2025, 0.9688, 0.02594, 0.9687, 0.02594, 0.9646, 0.08176, 0.9646, 0.08176, 0.9687, 0.08176, 0.9687, 0.08176, 0.9646, 0.1142, 0.9646, 0.1142, 0.9687, 0.1142, 0.9687, 0.1142, 0.9646, 0.1701, 0.9646, 0.1701, 0.9688, 0.02594, 0.9646, 0.02594, 0.9087, 0.0584, 0.9087, 0.0584, 0.9646, 0.09082, 0.9087, 0.09082, 0.9646, 0.05836, 0.9646, 0.05836, 0.9087])
me_cube_076.use_remesh_preserve_volume = False
me_cube_076.use_remesh_preserve_attributes = False
me_cube_076.use_mirror_vertex_groups = False
me_cube_076.update()
me_cube_075 = bpy.data.meshes.new('Cube.075')
me_cube_075.from_pydata([(-1.72, -1.0, -0.1269), (-1.72, -1.0, 0.1269), (-1.72, 1.0, -0.1269), (-1.72, 1.0, 0.1269), (1.72, -1.0, -0.1269), (1.72, -1.0, 0.1269), (1.72, 1.0, -0.1269), (1.72, 1.0, 0.1269)], [], [(0, 1, 3, 2), (2, 3, 7, 6), (6, 7, 5, 4), (4, 5, 1, 0), (2, 6, 4, 0), (7, 3, 1, 5)])
_uv = me_cube_075.uv_layers.new(name='UVMap')
_uv.uv.foreach_set('vector', [0.1701, 0.9688, 0.1701, 0.9646, 0.2025, 0.9647, 0.2025, 0.9688, 0.02594, 0.9687, 0.02594, 0.9646, 0.08176, 0.9646, 0.08176, 0.9687, 0.08176, 0.9687, 0.08176, 0.9646, 0.1142, 0.9646, 0.1142, 0.9687, 0.1142, 0.9687, 0.1142, 0.9646, 0.1701, 0.9646, 0.1701, 0.9688, 0.02594, 0.9646, 0.02594, 0.9087, 0.0584, 0.9087, 0.0584, 0.9646, 0.09082, 0.9087, 0.09082, 0.9646, 0.05836, 0.9646, 0.05836, 0.9087])
me_cube_075.use_remesh_preserve_volume = False
me_cube_075.use_remesh_preserve_attributes = False
me_cube_075.use_mirror_vertex_groups = False
me_cube_075.update()
me_cube_074 = bpy.data.meshes.new('Cube.074')
me_cube_074.from_pydata([(-0.009786, -1.0, -0.1269), (-0.009786, -1.0, 0.1269), (-0.009786, 1.0, -0.1269), (-0.009786, 1.0, 0.1269), (1.72, -1.0, -0.1269), (1.72, -1.0, 0.1269), (1.72, 1.0, -0.1269), (1.72, 1.0, 0.1269)], [], [(0, 1, 3, 2), (2, 3, 7, 6), (6, 7, 5, 4), (4, 5, 1, 0), (2, 6, 4, 0), (7, 3, 1, 5)])
_uv = me_cube_074.uv_layers.new(name='UVMap')
_uv.uv.foreach_set('vector', [0.1701, 0.9688, 0.1701, 0.9646, 0.2025, 0.9647, 0.2025, 0.9688, 0.02594, 0.9687, 0.02594, 0.9646, 0.08176, 0.9646, 0.08176, 0.9687, 0.08176, 0.9687, 0.08176, 0.9646, 0.1142, 0.9646, 0.1142, 0.9687, 0.1142, 0.9687, 0.1142, 0.9646, 0.1701, 0.9646, 0.1701, 0.9688, 0.02594, 0.9646, 0.02594, 0.9087, 0.0584, 0.9087, 0.0584, 0.9646, 0.09082, 0.9087, 0.09082, 0.9646, 0.05836, 0.9646, 0.05836, 0.9087])
me_cube_074.use_remesh_preserve_volume = False
me_cube_074.use_remesh_preserve_attributes = False
me_cube_074.use_mirror_vertex_groups = False
me_cube_074.update()
me_cube_073 = bpy.data.meshes.new('Cube.073')
me_cube_073.from_pydata([(-1.72, -1.0, -0.1269), (-1.72, -1.0, 0.1269), (-1.72, 1.0, -0.1269), (-1.72, 1.0, 0.1269), (-0.5202, -1.0, -0.1269), (-0.5202, -1.0, 0.1269), (-0.5202, 1.0, -0.1269), (-0.5202, 1.0, 0.1269)], [], [(0, 1, 3, 2), (2, 3, 7, 6), (6, 7, 5, 4), (4, 5, 1, 0), (2, 6, 4, 0), (7, 3, 1, 5)])
_uv = me_cube_073.uv_layers.new(name='UVMap')
_uv.uv.foreach_set('vector', [0.1701, 0.9688, 0.1701, 0.9646, 0.2025, 0.9647, 0.2025, 0.9688, 0.02594, 0.9687, 0.02594, 0.9646, 0.08176, 0.9646, 0.08176, 0.9687, 0.08176, 0.9687, 0.08176, 0.9646, 0.1142, 0.9646, 0.1142, 0.9687, 0.1142, 0.9687, 0.1142, 0.9646, 0.1701, 0.9646, 0.1701, 0.9688, 0.02594, 0.9646, 0.02594, 0.9087, 0.0584, 0.9087, 0.0584, 0.9646, 0.09082, 0.9087, 0.09082, 0.9646, 0.05836, 0.9646, 0.05836, 0.9087])
me_cube_073.use_remesh_preserve_volume = False
me_cube_073.use_remesh_preserve_attributes = False
me_cube_073.use_mirror_vertex_groups = False
me_cube_073.update()
me_cube_072 = bpy.data.meshes.new('Cube.072')
me_cube_072.from_pydata([(-1.72, -1.0, -0.1269), (-1.72, -1.0, 0.1269), (-1.72, 1.0, -0.1269), (-1.72, 1.0, 0.1269), (1.18, -1.0, -0.1269), (1.18, -1.0, 0.1269), (1.18, 1.0, -0.1269), (1.18, 1.0, 0.1269)], [], [(0, 1, 3, 2), (2, 3, 7, 6), (6, 7, 5, 4), (4, 5, 1, 0), (2, 6, 4, 0), (7, 3, 1, 5)])
_uv = me_cube_072.uv_layers.new(name='UVMap')
_uv.uv.foreach_set('vector', [0.1701, 0.9688, 0.1701, 0.9646, 0.2025, 0.9647, 0.2025, 0.9688, 0.02594, 0.9687, 0.02594, 0.9646, 0.08176, 0.9646, 0.08176, 0.9687, 0.08176, 0.9687, 0.08176, 0.9646, 0.1142, 0.9646, 0.1142, 0.9687, 0.1142, 0.9687, 0.1142, 0.9646, 0.1701, 0.9646, 0.1701, 0.9688, 0.02594, 0.9646, 0.02594, 0.9087, 0.0584, 0.9087, 0.0584, 0.9646, 0.09082, 0.9087, 0.09082, 0.9646, 0.05836, 0.9646, 0.05836, 0.9087])
me_cube_072.use_remesh_preserve_volume = False
me_cube_072.use_remesh_preserve_attributes = False
me_cube_072.use_mirror_vertex_groups = False
me_cube_072.update()
me_cube_071 = bpy.data.meshes.new('Cube.071')
me_cube_071.from_pydata([(-1.72, -1.0, -0.1269), (-1.72, -1.0, 0.1269), (-1.72, 1.0, -0.1269), (-1.72, 1.0, 0.1269), (1.72, -1.0, -0.1269), (1.72, -1.0, 0.1269), (1.72, 1.0, -0.1269), (1.72, 1.0, 0.1269)], [], [(0, 1, 3, 2), (2, 3, 7, 6), (6, 7, 5, 4), (4, 5, 1, 0), (2, 6, 4, 0), (7, 3, 1, 5)])
_uv = me_cube_071.uv_layers.new(name='UVMap')
_uv.uv.foreach_set('vector', [0.1701, 0.9688, 0.1701, 0.9646, 0.2025, 0.9647, 0.2025, 0.9688, 0.02594, 0.9687, 0.02594, 0.9646, 0.08176, 0.9646, 0.08176, 0.9687, 0.08176, 0.9687, 0.08176, 0.9646, 0.1142, 0.9646, 0.1142, 0.9687, 0.1142, 0.9687, 0.1142, 0.9646, 0.1701, 0.9646, 0.1701, 0.9688, 0.02594, 0.9646, 0.02594, 0.9087, 0.0584, 0.9087, 0.0584, 0.9646, 0.09082, 0.9087, 0.09082, 0.9646, 0.05836, 0.9646, 0.05836, 0.9087])
me_cube_071.use_remesh_preserve_volume = False
me_cube_071.use_remesh_preserve_attributes = False
me_cube_071.use_mirror_vertex_groups = False
me_cube_071.update()
me_cube_070 = bpy.data.meshes.new('Cube.070')
me_cube_070.from_pydata([(-1.73, -1.0, -0.1269), (-1.73, -1.0, 0.1269), (-1.73, 1.0, -0.1269), (-1.73, 1.0, 0.1269), (1.72, -1.0, -0.1269), (1.72, -1.0, 0.1269), (1.72, 1.0, -0.1269), (1.72, 1.0, 0.1269)], [], [(0, 1, 3, 2), (2, 3, 7, 6), (6, 7, 5, 4), (4, 5, 1, 0), (2, 6, 4, 0), (7, 3, 1, 5)])
_uv = me_cube_070.uv_layers.new(name='UVMap')
_uv.uv.foreach_set('vector', [0.1701, 0.9688, 0.1701, 0.9646, 0.2025, 0.9647, 0.2025, 0.9688, 0.02594, 0.9687, 0.02594, 0.9646, 0.08176, 0.9646, 0.08176, 0.9687, 0.08176, 0.9687, 0.08176, 0.9646, 0.1142, 0.9646, 0.1142, 0.9687, 0.1142, 0.9687, 0.1142, 0.9646, 0.1701, 0.9646, 0.1701, 0.9688, 0.02594, 0.9646, 0.02594, 0.9087, 0.0584, 0.9087, 0.0584, 0.9646, 0.09082, 0.9087, 0.09082, 0.9646, 0.05836, 0.9646, 0.05836, 0.9087])
me_cube_070.use_remesh_preserve_volume = False
me_cube_070.use_remesh_preserve_attributes = False
me_cube_070.use_mirror_vertex_groups = False
me_cube_070.update()
me_cube_069 = bpy.data.meshes.new('Cube.069')
me_cube_069.from_pydata([(-1.72, -1.0, -0.1269), (-1.72, -1.0, 0.1269), (-1.72, 1.0, -0.1269), (-1.72, 1.0, 0.1269), (1.72, -1.0, -0.1269), (1.72, -1.0, 0.1269), (1.72, 1.0, -0.1269), (1.72, 1.0, 0.1269)], [], [(0, 1, 3, 2), (2, 3, 7, 6), (6, 7, 5, 4), (4, 5, 1, 0), (2, 6, 4, 0), (7, 3, 1, 5)])
_uv = me_cube_069.uv_layers.new(name='UVMap')
_uv.uv.foreach_set('vector', [0.1701, 0.9688, 0.1701, 0.9646, 0.2025, 0.9647, 0.2025, 0.9688, 0.02594, 0.9687, 0.02594, 0.9646, 0.08176, 0.9646, 0.08176, 0.9687, 0.08176, 0.9687, 0.08176, 0.9646, 0.1142, 0.9646, 0.1142, 0.9687, 0.1142, 0.9687, 0.1142, 0.9646, 0.1701, 0.9646, 0.1701, 0.9688, 0.02594, 0.9646, 0.02594, 0.9087, 0.0584, 0.9087, 0.0584, 0.9646, 0.09082, 0.9087, 0.09082, 0.9646, 0.05836, 0.9646, 0.05836, 0.9087])
me_cube_069.use_remesh_preserve_volume = False
me_cube_069.use_remesh_preserve_attributes = False
me_cube_069.use_mirror_vertex_groups = False
me_cube_069.update()
me_cube_068 = bpy.data.meshes.new('Cube.068')
me_cube_068.from_pydata([(-1.72, -1.0, -0.1269), (-1.72, -1.0, 0.1269), (-1.72, 1.0, -0.1269), (-1.72, 1.0, 0.1269), (1.72, -1.0, -0.1269), (1.72, -1.0, 0.1269), (1.72, 1.0, -0.1269), (1.72, 1.0, 0.1269)], [], [(0, 1, 3, 2), (2, 3, 7, 6), (6, 7, 5, 4), (4, 5, 1, 0), (2, 6, 4, 0), (7, 3, 1, 5)])
_uv = me_cube_068.uv_layers.new(name='UVMap')
_uv.uv.foreach_set('vector', [0.1701, 0.9688, 0.1701, 0.9646, 0.2025, 0.9647, 0.2025, 0.9688, 0.02594, 0.9687, 0.02594, 0.9646, 0.08176, 0.9646, 0.08176, 0.9687, 0.08176, 0.9687, 0.08176, 0.9646, 0.1142, 0.9646, 0.1142, 0.9687, 0.1142, 0.9687, 0.1142, 0.9646, 0.1701, 0.9646, 0.1701, 0.9688, 0.02594, 0.9646, 0.02594, 0.9087, 0.0584, 0.9087, 0.0584, 0.9646, 0.09082, 0.9087, 0.09082, 0.9646, 0.05836, 0.9646, 0.05836, 0.9087])
me_cube_068.use_remesh_preserve_volume = False
me_cube_068.use_remesh_preserve_attributes = False
me_cube_068.use_mirror_vertex_groups = False
me_cube_068.update()
me_cube_067 = bpy.data.meshes.new('Cube.067')
me_cube_067.from_pydata([(-0.009786, -1.0, -0.1269), (-0.009786, -1.0, 0.1269), (-0.009786, 1.0, -0.1269), (-0.009786, 1.0, 0.1269), (1.72, -1.0, -0.1269), (1.72, -1.0, 0.1269), (1.72, 1.0, -0.1269), (1.72, 1.0, 0.1269)], [], [(0, 1, 3, 2), (2, 3, 7, 6), (6, 7, 5, 4), (4, 5, 1, 0), (2, 6, 4, 0), (7, 3, 1, 5)])
_uv = me_cube_067.uv_layers.new(name='UVMap')
_uv.uv.foreach_set('vector', [0.1701, 0.9688, 0.1701, 0.9646, 0.2025, 0.9647, 0.2025, 0.9688, 0.02594, 0.9687, 0.02594, 0.9646, 0.08176, 0.9646, 0.08176, 0.9687, 0.08176, 0.9687, 0.08176, 0.9646, 0.1142, 0.9646, 0.1142, 0.9687, 0.1142, 0.9687, 0.1142, 0.9646, 0.1701, 0.9646, 0.1701, 0.9688, 0.02594, 0.9646, 0.02594, 0.9087, 0.0584, 0.9087, 0.0584, 0.9646, 0.09082, 0.9087, 0.09082, 0.9646, 0.05836, 0.9646, 0.05836, 0.9087])
me_cube_067.use_remesh_preserve_volume = False
me_cube_067.use_remesh_preserve_attributes = False
me_cube_067.use_mirror_vertex_groups = False
me_cube_067.update()
me_cube_066 = bpy.data.meshes.new('Cube.066')
me_cube_066.from_pydata([(-1.72, -1.0, -0.1269), (-1.72, -1.0, 0.1269), (-1.72, 1.0, -0.1269), (-1.72, 1.0, 0.1269), (-0.5172, -1.0, -0.1269), (-0.5172, -1.0, 0.1269), (-0.5172, 1.0, -0.1269), (-0.5172, 1.0, 0.1269)], [], [(0, 1, 3, 2), (2, 3, 7, 6), (6, 7, 5, 4), (4, 5, 1, 0), (2, 6, 4, 0), (7, 3, 1, 5)])
_uv = me_cube_066.uv_layers.new(name='UVMap')
_uv.uv.foreach_set('vector', [0.1701, 0.9688, 0.1701, 0.9646, 0.2025, 0.9647, 0.2025, 0.9688, 0.02594, 0.9687, 0.02594, 0.9646, 0.08176, 0.9646, 0.08176, 0.9687, 0.08176, 0.9687, 0.08176, 0.9646, 0.1142, 0.9646, 0.1142, 0.9687, 0.1142, 0.9687, 0.1142, 0.9646, 0.1701, 0.9646, 0.1701, 0.9688, 0.02594, 0.9646, 0.02594, 0.9087, 0.0584, 0.9087, 0.0584, 0.9646, 0.09082, 0.9087, 0.09082, 0.9646, 0.05836, 0.9646, 0.05836, 0.9087])
me_cube_066.use_remesh_preserve_volume = False
me_cube_066.use_remesh_preserve_attributes = False
me_cube_066.use_mirror_vertex_groups = False
me_cube_066.update()
me_cube_065 = bpy.data.meshes.new('Cube.065')
me_cube_065.from_pydata([(-1.72, -0.78, -0.1269), (-1.72, -0.78, 0.1269), (-1.72, 1.0, -0.1269), (-1.72, 1.0, 0.1269), (1.184, -0.78, -0.1269), (1.184, -0.78, 0.1269), (1.184, 1.0, -0.1269), (1.184, 1.0, 0.1269)], [], [(0, 1, 3, 2), (2, 3, 7, 6), (6, 7, 5, 4), (4, 5, 1, 0), (2, 6, 4, 0), (7, 3, 1, 5)])
_uv = me_cube_065.uv_layers.new(name='UVMap')
_uv.uv.foreach_set('vector', [0.1701, 0.9688, 0.1701, 0.9646, 0.2025, 0.9647, 0.2025, 0.9688, 0.02594, 0.9687, 0.02594, 0.9646, 0.08176, 0.9646, 0.08176, 0.9687, 0.08176, 0.9687, 0.08176, 0.9646, 0.1142, 0.9646, 0.1142, 0.9687, 0.1142, 0.9687, 0.1142, 0.9646, 0.1701, 0.9646, 0.1701, 0.9688, 0.02594, 0.9646, 0.02594, 0.9087, 0.0584, 0.9087, 0.0584, 0.9646, 0.09082, 0.9087, 0.09082, 0.9646, 0.05836, 0.9646, 0.05836, 0.9087])
me_cube_065.use_remesh_preserve_volume = False
me_cube_065.use_remesh_preserve_attributes = False
me_cube_065.use_mirror_vertex_groups = False
me_cube_065.update()
me_cube_064 = bpy.data.meshes.new('Cube.064')
me_cube_064.from_pydata([(-1.72, -0.78, -0.1269), (-1.72, -0.78, 0.1269), (-1.72, 1.0, -0.1269), (-1.72, 1.0, 0.1269), (1.72, -0.78, -0.1269), (1.72, -0.78, 0.1269), (1.72, 1.0, -0.1269), (1.72, 1.0, 0.1269)], [], [(0, 1, 3, 2), (2, 3, 7, 6), (6, 7, 5, 4), (4, 5, 1, 0), (2, 6, 4, 0), (7, 3, 1, 5)])
_uv = me_cube_064.uv_layers.new(name='UVMap')
_uv.uv.foreach_set('vector', [0.1701, 0.9688, 0.1701, 0.9646, 0.2025, 0.9647, 0.2025, 0.9688, 0.02594, 0.9687, 0.02594, 0.9646, 0.08176, 0.9646, 0.08176, 0.9687, 0.08176, 0.9687, 0.08176, 0.9646, 0.1142, 0.9646, 0.1142, 0.9687, 0.1142, 0.9687, 0.1142, 0.9646, 0.1701, 0.9646, 0.1701, 0.9688, 0.02594, 0.9646, 0.02594, 0.9087, 0.0584, 0.9087, 0.0584, 0.9646, 0.09082, 0.9087, 0.09082, 0.9646, 0.05836, 0.9646, 0.05836, 0.9087])
me_cube_064.use_remesh_preserve_volume = False
me_cube_064.use_remesh_preserve_attributes = False
me_cube_064.use_mirror_vertex_groups = False
me_cube_064.update()
me_cube_063 = bpy.data.meshes.new('Cube.063')
me_cube_063.from_pydata([(-1.72, -0.7781, -0.1269), (-1.72, -0.7781, 0.1269), (-1.72, 1.0, -0.1269), (-1.72, 1.0, 0.1269), (1.72, -0.7781, -0.1269), (1.72, -0.7781, 0.1269), (1.72, 1.0, -0.1269), (1.72, 1.0, 0.1269)], [], [(0, 1, 3, 2), (2, 3, 7, 6), (6, 7, 5, 4), (4, 5, 1, 0), (2, 6, 4, 0), (7, 3, 1, 5)])
_uv = me_cube_063.uv_layers.new(name='UVMap')
_uv.uv.foreach_set('vector', [0.1701, 0.9688, 0.1701, 0.9646, 0.2025, 0.9647, 0.2025, 0.9688, 0.02594, 0.9687, 0.02594, 0.9646, 0.08176, 0.9646, 0.08176, 0.9687, 0.08176, 0.9687, 0.08176, 0.9646, 0.1142, 0.9646, 0.1142, 0.9687, 0.1142, 0.9687, 0.1142, 0.9646, 0.1701, 0.9646, 0.1701, 0.9688, 0.02594, 0.9646, 0.02594, 0.9087, 0.0584, 0.9087, 0.0584, 0.9646, 0.09082, 0.9087, 0.09082, 0.9646, 0.05836, 0.9646, 0.05836, 0.9087])
me_cube_063.use_remesh_preserve_volume = False
me_cube_063.use_remesh_preserve_attributes = False
me_cube_063.use_mirror_vertex_groups = False
me_cube_063.update()
me_cube_043 = bpy.data.meshes.new('Cube.043')
me_cube_043.from_pydata([(-1.72, -0.7781, -0.1269), (-1.72, -0.7781, 0.1269), (-1.72, 1.0, -0.1269), (-1.72, 1.0, 0.1269), (1.72, -0.7781, -0.1269), (1.72, -0.7781, 0.1269), (1.72, 1.0, -0.1269), (1.72, 1.0, 0.1269)], [], [(0, 1, 3, 2), (2, 3, 7, 6), (6, 7, 5, 4), (4, 5, 1, 0), (2, 6, 4, 0), (7, 3, 1, 5)])
_uv = me_cube_043.uv_layers.new(name='UVMap')
_uv.uv.foreach_set('vector', [0.1701, 0.9688, 0.1701, 0.9646, 0.2025, 0.9647, 0.2025, 0.9688, 0.02594, 0.9687, 0.02594, 0.9646, 0.08176, 0.9646, 0.08176, 0.9687, 0.08176, 0.9687, 0.08176, 0.9646, 0.1142, 0.9646, 0.1142, 0.9687, 0.1142, 0.9687, 0.1142, 0.9646, 0.1701, 0.9646, 0.1701, 0.9688, 0.02594, 0.9646, 0.02594, 0.9087, 0.0584, 0.9087, 0.0584, 0.9646, 0.09082, 0.9087, 0.09082, 0.9646, 0.05836, 0.9646, 0.05836, 0.9087])
me_cube_043.use_remesh_preserve_volume = False
me_cube_043.use_remesh_preserve_attributes = False
me_cube_043.use_mirror_vertex_groups = False
me_cube_043.update()
me_cube_041 = bpy.data.meshes.new('Cube.041')
me_cube_041.from_pydata([(-1.72, -0.78, -0.1269), (-1.72, -0.78, 0.1269), (-1.72, 1.0, -0.1269), (-1.72, 1.0, 0.1269), (1.72, -0.78, -0.1269), (1.72, -0.78, 0.1269), (1.72, 1.0, -0.1269), (1.72, 1.0, 0.1269)], [], [(0, 1, 3, 2), (2, 3, 7, 6), (6, 7, 5, 4), (4, 5, 1, 0), (2, 6, 4, 0), (7, 3, 1, 5)])
_uv = me_cube_041.uv_layers.new(name='UVMap')
_uv.uv.foreach_set('vector', [0.1701, 0.9688, 0.1701, 0.9646, 0.2025, 0.9647, 0.2025, 0.9688, 0.02594, 0.9687, 0.02594, 0.9646, 0.08176, 0.9646, 0.08176, 0.9687, 0.08176, 0.9687, 0.08176, 0.9646, 0.1142, 0.9646, 0.1142, 0.9687, 0.1142, 0.9687, 0.1142, 0.9646, 0.1701, 0.9646, 0.1701, 0.9688, 0.02594, 0.9646, 0.02594, 0.9087, 0.0584, 0.9087, 0.0584, 0.9646, 0.09082, 0.9087, 0.09082, 0.9646, 0.05836, 0.9646, 0.05836, 0.9087])
me_cube_041.use_remesh_preserve_volume = False
me_cube_041.use_remesh_preserve_attributes = False
me_cube_041.use_mirror_vertex_groups = False
me_cube_041.update()
me_cube_040 = bpy.data.meshes.new('Cube.040')
me_cube_040.from_pydata([(-1.72, -0.78, -0.1269), (-1.72, -0.78, 0.1269), (-1.72, 1.0, -0.1269), (-1.72, 1.0, 0.1269), (1.184, -0.78, -0.1269), (1.184, -0.78, 0.1269), (1.184, 1.0, -0.1269), (1.184, 1.0, 0.1269)], [], [(0, 1, 3, 2), (2, 3, 7, 6), (6, 7, 5, 4), (4, 5, 1, 0), (2, 6, 4, 0), (7, 3, 1, 5)])
_uv = me_cube_040.uv_layers.new(name='UVMap')
_uv.uv.foreach_set('vector', [0.1701, 0.9688, 0.1701, 0.9646, 0.2025, 0.9647, 0.2025, 0.9688, 0.02594, 0.9687, 0.02594, 0.9646, 0.08176, 0.9646, 0.08176, 0.9687, 0.08176, 0.9687, 0.08176, 0.9646, 0.1142, 0.9646, 0.1142, 0.9687, 0.1142, 0.9687, 0.1142, 0.9646, 0.1701, 0.9646, 0.1701, 0.9688, 0.02594, 0.9646, 0.02594, 0.9087, 0.0584, 0.9087, 0.0584, 0.9646, 0.09082, 0.9087, 0.09082, 0.9646, 0.05836, 0.9646, 0.05836, 0.9087])
me_cube_040.use_remesh_preserve_volume = False
me_cube_040.use_remesh_preserve_attributes = False
me_cube_040.use_mirror_vertex_groups = False
me_cube_040.update()
me_cube_035 = bpy.data.meshes.new('Cube.035')
me_cube_035.from_pydata([(-1.72, -1.0, -0.1269), (-1.72, -1.0, 0.1269), (-1.72, 1.0, -0.1269), (-1.72, 1.0, 0.1269), (-0.5172, -1.0, -0.1269), (-0.5172, -1.0, 0.1269), (-0.5172, 1.0, -0.1269), (-0.5172, 1.0, 0.1269)], [], [(0, 1, 3, 2), (2, 3, 7, 6), (6, 7, 5, 4), (4, 5, 1, 0), (2, 6, 4, 0), (7, 3, 1, 5)])
_uv = me_cube_035.uv_layers.new(name='UVMap')
_uv.uv.foreach_set('vector', [0.1701, 0.9688, 0.1701, 0.9646, 0.2025, 0.9647, 0.2025, 0.9688, 0.02594, 0.9687, 0.02594, 0.9646, 0.08176, 0.9646, 0.08176, 0.9687, 0.08176, 0.9687, 0.08176, 0.9646, 0.1142, 0.9646, 0.1142, 0.9687, 0.1142, 0.9687, 0.1142, 0.9646, 0.1701, 0.9646, 0.1701, 0.9688, 0.02594, 0.9646, 0.02594, 0.9087, 0.0584, 0.9087, 0.0584, 0.9646, 0.09082, 0.9087, 0.09082, 0.9646, 0.05836, 0.9646, 0.05836, 0.9087])
me_cube_035.use_remesh_preserve_volume = False
me_cube_035.use_remesh_preserve_attributes = False
me_cube_035.use_mirror_vertex_groups = False
me_cube_035.update()
me_cube_034 = bpy.data.meshes.new('Cube.034')
me_cube_034.from_pydata([(-0.009786, -1.0, -0.1269), (-0.009786, -1.0, 0.1269), (-0.009786, 1.0, -0.1269), (-0.009786, 1.0, 0.1269), (1.72, -1.0, -0.1269), (1.72, -1.0, 0.1269), (1.72, 1.0, -0.1269), (1.72, 1.0, 0.1269)], [], [(0, 1, 3, 2), (2, 3, 7, 6), (6, 7, 5, 4), (4, 5, 1, 0), (2, 6, 4, 0), (7, 3, 1, 5)])
_uv = me_cube_034.uv_layers.new(name='UVMap')
_uv.uv.foreach_set('vector', [0.1701, 0.9688, 0.1701, 0.9646, 0.2025, 0.9647, 0.2025, 0.9688, 0.02594, 0.9687, 0.02594, 0.9646, 0.08176, 0.9646, 0.08176, 0.9687, 0.08176, 0.9687, 0.08176, 0.9646, 0.1142, 0.9646, 0.1142, 0.9687, 0.1142, 0.9687, 0.1142, 0.9646, 0.1701, 0.9646, 0.1701, 0.9688, 0.02594, 0.9646, 0.02594, 0.9087, 0.0584, 0.9087, 0.0584, 0.9646, 0.09082, 0.9087, 0.09082, 0.9646, 0.05836, 0.9646, 0.05836, 0.9087])
me_cube_034.use_remesh_preserve_volume = False
me_cube_034.use_remesh_preserve_attributes = False
me_cube_034.use_mirror_vertex_groups = False
me_cube_034.update()
me_cube_033 = bpy.data.meshes.new('Cube.033')
me_cube_033.from_pydata([(-1.72, -1.0, -0.1269), (-1.72, -1.0, 0.1269), (-1.72, 1.0, -0.1269), (-1.72, 1.0, 0.1269), (1.72, -1.0, -0.1269), (1.72, -1.0, 0.1269), (1.72, 1.0, -0.1269), (1.72, 1.0, 0.1269)], [], [(0, 1, 3, 2), (2, 3, 7, 6), (6, 7, 5, 4), (4, 5, 1, 0), (2, 6, 4, 0), (7, 3, 1, 5)])
_uv = me_cube_033.uv_layers.new(name='UVMap')
_uv.uv.foreach_set('vector', [0.1701, 0.9688, 0.1701, 0.9646, 0.2025, 0.9647, 0.2025, 0.9688, 0.02594, 0.9687, 0.02594, 0.9646, 0.08176, 0.9646, 0.08176, 0.9687, 0.08176, 0.9687, 0.08176, 0.9646, 0.1142, 0.9646, 0.1142, 0.9687, 0.1142, 0.9687, 0.1142, 0.9646, 0.1701, 0.9646, 0.1701, 0.9688, 0.02594, 0.9646, 0.02594, 0.9087, 0.0584, 0.9087, 0.0584, 0.9646, 0.09082, 0.9087, 0.09082, 0.9646, 0.05836, 0.9646, 0.05836, 0.9087])
me_cube_033.use_remesh_preserve_volume = False
me_cube_033.use_remesh_preserve_attributes = False
me_cube_033.use_mirror_vertex_groups = False
me_cube_033.update()
me_cube_032 = bpy.data.meshes.new('Cube.032')
me_cube_032.from_pydata([(-1.72, -1.0, -0.1269), (-1.72, -1.0, 0.1269), (-1.72, 1.0, -0.1269), (-1.72, 1.0, 0.1269), (1.72, -1.0, -0.1269), (1.72, -1.0, 0.1269), (1.72, 1.0, -0.1269), (1.72, 1.0, 0.1269)], [], [(0, 1, 3, 2), (2, 3, 7, 6), (6, 7, 5, 4), (4, 5, 1, 0), (2, 6, 4, 0), (7, 3, 1, 5)])
_uv = me_cube_032.uv_layers.new(name='UVMap')
_uv.uv.foreach_set('vector', [0.1701, 0.9688, 0.1701, 0.9646, 0.2025, 0.9647, 0.2025, 0.9688, 0.02594, 0.9687, 0.02594, 0.9646, 0.08176, 0.9646, 0.08176, 0.9687, 0.08176, 0.9687, 0.08176, 0.9646, 0.1142, 0.9646, 0.1142, 0.9687, 0.1142, 0.9687, 0.1142, 0.9646, 0.1701, 0.9646, 0.1701, 0.9688, 0.02594, 0.9646, 0.02594, 0.9087, 0.0584, 0.9087, 0.0584, 0.9646, 0.09082, 0.9087, 0.09082, 0.9646, 0.05836, 0.9646, 0.05836, 0.9087])
me_cube_032.use_remesh_preserve_volume = False
me_cube_032.use_remesh_preserve_attributes = False
me_cube_032.use_mirror_vertex_groups = False
me_cube_032.update()
me_cube_010 = bpy.data.meshes.new('Cube.010')
me_cube_010.from_pydata([(-1.73, -1.0, -0.1269), (-1.73, -1.0, 0.1269), (-1.73, 1.0, -0.1269), (-1.73, 1.0, 0.1269), (1.72, -1.0, -0.1269), (1.72, -1.0, 0.1269), (1.72, 1.0, -0.1269), (1.72, 1.0, 0.1269)], [], [(0, 1, 3, 2), (2, 3, 7, 6), (6, 7, 5, 4), (4, 5, 1, 0), (2, 6, 4, 0), (7, 3, 1, 5)])
_uv = me_cube_010.uv_layers.new(name='UVMap')
_uv.uv.foreach_set('vector', [0.1701, 0.9688, 0.1701, 0.9646, 0.2025, 0.9647, 0.2025, 0.9688, 0.02594, 0.9687, 0.02594, 0.9646, 0.08176, 0.9646, 0.08176, 0.9687, 0.08176, 0.9687, 0.08176, 0.9646, 0.1142, 0.9646, 0.1142, 0.9687, 0.1142, 0.9687, 0.1142, 0.9646, 0.1701, 0.9646, 0.1701, 0.9688, 0.02594, 0.9646, 0.02594, 0.9087, 0.0584, 0.9087, 0.0584, 0.9646, 0.09082, 0.9087, 0.09082, 0.9646, 0.05836, 0.9646, 0.05836, 0.9087])
me_cube_010.use_remesh_preserve_volume = False
me_cube_010.use_remesh_preserve_attributes = False
me_cube_010.use_mirror_vertex_groups = False
me_cube_010.update()
me_cube_009 = bpy.data.meshes.new('Cube.009')
me_cube_009.from_pydata([(-1.72, -1.0, -0.1269), (-1.72, -1.0, 0.1269), (-1.72, 1.0, -0.1269), (-1.72, 1.0, 0.1269), (1.72, -1.0, -0.1269), (1.72, -1.0, 0.1269), (1.72, 1.0, -0.1269), (1.72, 1.0, 0.1269)], [], [(0, 1, 3, 2), (2, 3, 7, 6), (6, 7, 5, 4), (4, 5, 1, 0), (2, 6, 4, 0), (7, 3, 1, 5)])
_uv = me_cube_009.uv_layers.new(name='UVMap')
_uv.uv.foreach_set('vector', [0.1701, 0.9688, 0.1701, 0.9646, 0.2025, 0.9647, 0.2025, 0.9688, 0.02594, 0.9687, 0.02594, 0.9646, 0.08176, 0.9646, 0.08176, 0.9687, 0.08176, 0.9687, 0.08176, 0.9646, 0.1142, 0.9646, 0.1142, 0.9687, 0.1142, 0.9687, 0.1142, 0.9646, 0.1701, 0.9646, 0.1701, 0.9688, 0.02594, 0.9646, 0.02594, 0.9087, 0.0584, 0.9087, 0.0584, 0.9646, 0.09082, 0.9087, 0.09082, 0.9646, 0.05836, 0.9646, 0.05836, 0.9087])
me_cube_009.use_remesh_preserve_volume = False
me_cube_009.use_remesh_preserve_attributes = False
me_cube_009.use_mirror_vertex_groups = False
me_cube_009.update()
me_cube_008 = bpy.data.meshes.new('Cube.008')
me_cube_008.from_pydata([(-1.72, -1.0, -0.1269), (-1.72, -1.0, 0.1269), (-1.72, 1.0, -0.1269), (-1.72, 1.0, 0.1269), (1.18, -1.0, -0.1269), (1.18, -1.0, 0.1269), (1.18, 1.0, -0.1269), (1.18, 1.0, 0.1269)], [], [(0, 1, 3, 2), (2, 3, 7, 6), (6, 7, 5, 4), (4, 5, 1, 0), (2, 6, 4, 0), (7, 3, 1, 5)])
_uv = me_cube_008.uv_layers.new(name='UVMap')
_uv.uv.foreach_set('vector', [0.1701, 0.9688, 0.1701, 0.9646, 0.2025, 0.9647, 0.2025, 0.9688, 0.02594, 0.9687, 0.02594, 0.9646, 0.08176, 0.9646, 0.08176, 0.9687, 0.08176, 0.9687, 0.08176, 0.9646, 0.1142, 0.9646, 0.1142, 0.9687, 0.1142, 0.9687, 0.1142, 0.9646, 0.1701, 0.9646, 0.1701, 0.9688, 0.02594, 0.9646, 0.02594, 0.9087, 0.0584, 0.9087, 0.0584, 0.9646, 0.09082, 0.9087, 0.09082, 0.9646, 0.05836, 0.9646, 0.05836, 0.9087])
me_cube_008.use_remesh_preserve_volume = False
me_cube_008.use_remesh_preserve_attributes = False
me_cube_008.use_mirror_vertex_groups = False
me_cube_008.update()
me_cube_007 = bpy.data.meshes.new('Cube.007')
me_cube_007.from_pydata([(-1.72, -1.0, -0.1269), (-1.72, -1.0, 0.1269), (-1.72, 1.0, -0.1269), (-1.72, 1.0, 0.1269), (-0.5202, -1.0, -0.1269), (-0.5202, -1.0, 0.1269), (-0.5202, 1.0, -0.1269), (-0.5202, 1.0, 0.1269)], [], [(0, 1, 3, 2), (2, 3, 7, 6), (6, 7, 5, 4), (4, 5, 1, 0), (2, 6, 4, 0), (7, 3, 1, 5)])
_uv = me_cube_007.uv_layers.new(name='UVMap')
_uv.uv.foreach_set('vector', [0.1701, 0.9688, 0.1701, 0.9646, 0.2025, 0.9647, 0.2025, 0.9688, 0.02594, 0.9687, 0.02594, 0.9646, 0.08176, 0.9646, 0.08176, 0.9687, 0.08176, 0.9687, 0.08176, 0.9646, 0.1142, 0.9646, 0.1142, 0.9687, 0.1142, 0.9687, 0.1142, 0.9646, 0.1701, 0.9646, 0.1701, 0.9688, 0.02594, 0.9646, 0.02594, 0.9087, 0.0584, 0.9087, 0.0584, 0.9646, 0.09082, 0.9087, 0.09082, 0.9646, 0.05836, 0.9646, 0.05836, 0.9087])
me_cube_007.use_remesh_preserve_volume = False
me_cube_007.use_remesh_preserve_attributes = False
me_cube_007.use_mirror_vertex_groups = False
me_cube_007.update()
me_cube_006 = bpy.data.meshes.new('Cube.006')
me_cube_006.from_pydata([(-0.009786, -1.0, -0.1269), (-0.009786, -1.0, 0.1269), (-0.009786, 1.0, -0.1269), (-0.009786, 1.0, 0.1269), (1.72, -1.0, -0.1269), (1.72, -1.0, 0.1269), (1.72, 1.0, -0.1269), (1.72, 1.0, 0.1269)], [], [(0, 1, 3, 2), (2, 3, 7, 6), (6, 7, 5, 4), (4, 5, 1, 0), (2, 6, 4, 0), (7, 3, 1, 5)])
_uv = me_cube_006.uv_layers.new(name='UVMap')
_uv.uv.foreach_set('vector', [0.1701, 0.9688, 0.1701, 0.9646, 0.2025, 0.9647, 0.2025, 0.9688, 0.02594, 0.9687, 0.02594, 0.9646, 0.08176, 0.9646, 0.08176, 0.9687, 0.08176, 0.9687, 0.08176, 0.9646, 0.1142, 0.9646, 0.1142, 0.9687, 0.1142, 0.9687, 0.1142, 0.9646, 0.1701, 0.9646, 0.1701, 0.9688, 0.02594, 0.9646, 0.02594, 0.9087, 0.0584, 0.9087, 0.0584, 0.9646, 0.09082, 0.9087, 0.09082, 0.9646, 0.05836, 0.9646, 0.05836, 0.9087])
me_cube_006.use_remesh_preserve_volume = False
me_cube_006.use_remesh_preserve_attributes = False
me_cube_006.use_mirror_vertex_groups = False
me_cube_006.update()
me_cube_005 = bpy.data.meshes.new('Cube.005')
me_cube_005.from_pydata([(-1.72, -1.0, -0.1269), (-1.72, -1.0, 0.1269), (-1.72, 1.0, -0.1269), (-1.72, 1.0, 0.1269), (1.72, -1.0, -0.1269), (1.72, -1.0, 0.1269), (1.72, 1.0, -0.1269), (1.72, 1.0, 0.1269)], [], [(0, 1, 3, 2), (2, 3, 7, 6), (6, 7, 5, 4), (4, 5, 1, 0), (2, 6, 4, 0), (7, 3, 1, 5)])
_uv = me_cube_005.uv_layers.new(name='UVMap')
_uv.uv.foreach_set('vector', [0.1701, 0.9688, 0.1701, 0.9646, 0.2025, 0.9647, 0.2025, 0.9688, 0.02594, 0.9687, 0.02594, 0.9646, 0.08176, 0.9646, 0.08176, 0.9687, 0.08176, 0.9687, 0.08176, 0.9646, 0.1142, 0.9646, 0.1142, 0.9687, 0.1142, 0.9687, 0.1142, 0.9646, 0.1701, 0.9646, 0.1701, 0.9688, 0.02594, 0.9646, 0.02594, 0.9087, 0.0584, 0.9087, 0.0584, 0.9646, 0.09082, 0.9087, 0.09082, 0.9646, 0.05836, 0.9646, 0.05836, 0.9087])
me_cube_005.use_remesh_preserve_volume = False
me_cube_005.use_remesh_preserve_attributes = False
me_cube_005.use_mirror_vertex_groups = False
me_cube_005.update()
me_cube_004 = bpy.data.meshes.new('Cube.004')
me_cube_004.from_pydata([(-1.72, -1.0, -0.1269), (-1.72, -1.0, 0.1269), (-1.72, 1.0, -0.1269), (-1.72, 1.0, 0.1269), (1.72, -1.0, -0.1269), (1.72, -1.0, 0.1269), (1.72, 1.0, -0.1269), (1.72, 1.0, 0.1269)], [], [(0, 1, 3, 2), (2, 3, 7, 6), (6, 7, 5, 4), (4, 5, 1, 0), (2, 6, 4, 0), (7, 3, 1, 5)])
_uv = me_cube_004.uv_layers.new(name='UVMap')
_uv.uv.foreach_set('vector', [0.1701, 0.9688, 0.1701, 0.9646, 0.2025, 0.9647, 0.2025, 0.9688, 0.02594, 0.9687, 0.02594, 0.9646, 0.08176, 0.9646, 0.08176, 0.9687, 0.08176, 0.9687, 0.08176, 0.9646, 0.1142, 0.9646, 0.1142, 0.9687, 0.1142, 0.9687, 0.1142, 0.9646, 0.1701, 0.9646, 0.1701, 0.9688, 0.02594, 0.9646, 0.02594, 0.9087, 0.0584, 0.9087, 0.0584, 0.9646, 0.09082, 0.9087, 0.09082, 0.9646, 0.05836, 0.9646, 0.05836, 0.9087])
me_cube_004.use_remesh_preserve_volume = False
me_cube_004.use_remesh_preserve_attributes = False
me_cube_004.use_mirror_vertex_groups = False
me_cube_004.update()
me_cube_003 = bpy.data.meshes.new('Cube.003')
me_cube_003.from_pydata([(-1.72, -1.0, -0.1269), (-1.72, -1.0, 0.1269), (-1.72, 1.0, -0.1269), (-1.72, 1.0, 0.1269), (1.19, -1.0, -0.1269), (1.19, -1.0, 0.1269), (1.19, 1.0, -0.1269), (1.19, 1.0, 0.1269)], [], [(0, 1, 3, 2), (2, 3, 7, 6), (6, 7, 5, 4), (4, 5, 1, 0), (2, 6, 4, 0), (7, 3, 1, 5)])
_uv = me_cube_003.uv_layers.new(name='UVMap')
_uv.uv.foreach_set('vector', [0.1701, 0.9688, 0.1701, 0.9646, 0.2025, 0.9647, 0.2025, 0.9688, 0.02594, 0.9687, 0.02594, 0.9646, 0.08176, 0.9646, 0.08176, 0.9687, 0.08176, 0.9687, 0.08176, 0.9646, 0.1142, 0.9646, 0.1142, 0.9687, 0.1142, 0.9687, 0.1142, 0.9646, 0.1701, 0.9646, 0.1701, 0.9688, 0.02594, 0.9646, 0.02594, 0.9087, 0.0584, 0.9087, 0.0584, 0.9646, 0.09082, 0.9087, 0.09082, 0.9646, 0.05836, 0.9646, 0.05836, 0.9087])
me_cube_003.use_remesh_preserve_volume = False
me_cube_003.use_remesh_preserve_attributes = False
me_cube_003.use_mirror_vertex_groups = False
me_cube_003.update()
me_cube_002 = bpy.data.meshes.new('Cube.002')
me_cube_002.from_pydata([(-1.72, -1.0, -0.1269), (-1.72, -1.0, 0.1269), (-1.72, 1.0, -0.1269), (-1.72, 1.0, 0.1269), (1.72, -1.0, -0.1269), (1.72, -1.0, 0.1269), (1.72, 1.0, -0.1269), (1.72, 1.0, 0.1269)], [], [(0, 1, 3, 2), (2, 3, 7, 6), (6, 7, 5, 4), (4, 5, 1, 0), (2, 6, 4, 0), (7, 3, 1, 5)])
_uv = me_cube_002.uv_layers.new(name='UVMap')
_uv.uv.foreach_set('vector', [0.1701, 0.9688, 0.1701, 0.9646, 0.2025, 0.9647, 0.2025, 0.9688, 0.02594, 0.9687, 0.02594, 0.9646, 0.08176, 0.9646, 0.08176, 0.9687, 0.08176, 0.9687, 0.08176, 0.9646, 0.1142, 0.9646, 0.1142, 0.9687, 0.1142, 0.9687, 0.1142, 0.9646, 0.1701, 0.9646, 0.1701, 0.9688, 0.02594, 0.9646, 0.02594, 0.9087, 0.0584, 0.9087, 0.0584, 0.9646, 0.09082, 0.9087, 0.09082, 0.9646, 0.05836, 0.9646, 0.05836, 0.9087])
me_cube_002.use_remesh_preserve_volume = False
me_cube_002.use_remesh_preserve_attributes = False
me_cube_002.use_mirror_vertex_groups = False
me_cube_002.update()
me_cube_001 = bpy.data.meshes.new('Cube.001')
me_cube_001.from_pydata([(-1.73, -1.0, -0.1269), (-1.73, -1.0, 0.1269), (-1.73, 1.0, -0.1269), (-1.73, 1.0, 0.1269), (1.72, -1.0, -0.1269), (1.72, -1.0, 0.1269), (1.72, 1.0, -0.1269), (1.72, 1.0, 0.1269)], [], [(0, 1, 3, 2), (2, 3, 7, 6), (6, 7, 5, 4), (4, 5, 1, 0), (2, 6, 4, 0), (7, 3, 1, 5)])
_uv = me_cube_001.uv_layers.new(name='UVMap')
_uv.uv.foreach_set('vector', [0.1701, 0.9688, 0.1701, 0.9646, 0.2025, 0.9647, 0.2025, 0.9688, 0.02594, 0.9687, 0.02594, 0.9646, 0.08176, 0.9646, 0.08176, 0.9687, 0.08176, 0.9687, 0.08176, 0.9646, 0.1142, 0.9646, 0.1142, 0.9687, 0.1142, 0.9687, 0.1142, 0.9646, 0.1701, 0.9646, 0.1701, 0.9688, 0.02594, 0.9646, 0.02594, 0.9087, 0.0584, 0.9087, 0.0584, 0.9646, 0.09082, 0.9087, 0.09082, 0.9646, 0.05836, 0.9646, 0.05836, 0.9087])
me_cube_001.use_remesh_preserve_volume = False
me_cube_001.use_remesh_preserve_attributes = False
me_cube_001.use_mirror_vertex_groups = False
me_cube_001.update()
me_plane = bpy.data.meshes.new('Plane')
me_plane.from_pydata([(-1.0, -1.0, 0.0), (1.0, -1.0, 0.0), (-1.0, 1.0, 0.0), (1.0, 1.0, 0.0)], [], [(0, 1, 3, 2)])
_uv = me_plane.uv_layers.new(name='UVMap')
_uv.uv.foreach_set('vector', [0.2717, 0.8967, 0.3533, 0.8967, 0.3533, 0.9783, 0.2717, 0.9783])
me_plane.use_remesh_preserve_volume = False
me_plane.use_remesh_preserve_attributes = False
me_plane.use_mirror_vertex_groups = False
me_plane.update()

# ---- objects
ob_cube_068 = bpy.data.objects.new('Cube.068', me_cube)
ob_plane_003 = bpy.data.objects.new('Plane.003', me_plane_004)
ob_cube_067 = bpy.data.objects.new('Cube.067', me_cube_113)
ob_cube_066 = bpy.data.objects.new('Cube.066', me_cube_112)
ob_cube_065 = bpy.data.objects.new('Cube.065', me_cube_111)
ob_cube_064 = bpy.data.objects.new('Cube.064', me_cube_110)
ob_cube_063 = bpy.data.objects.new('Cube.063', me_cube_109)
ob_cube_062 = bpy.data.objects.new('Cube.062', me_cube_108)
ob_cube_061 = bpy.data.objects.new('Cube.061', me_cube_107)
ob_cube_060 = bpy.data.objects.new('Cube.060', me_cube_106)
ob_cube_059 = bpy.data.objects.new('Cube.059', me_cube_105)
ob_cube_058 = bpy.data.objects.new('Cube.058', me_cube_104)
ob_cube_057 = bpy.data.objects.new('Cube.057', me_cube_103)
ob_cube_056 = bpy.data.objects.new('Cube.056', me_cube_102)
ob_cube_055 = bpy.data.objects.new('Cube.055', me_cube_101)
ob_cube_054 = bpy.data.objects.new('Cube.054', me_cube_100)
ob_cube_053 = bpy.data.objects.new('Cube.053', me_cube_099)
ob_cube_052 = bpy.data.objects.new('Cube.052', me_cube_098)
ob_cube_051 = bpy.data.objects.new('Cube.051', me_cube_097)
ob_cube_050 = bpy.data.objects.new('Cube.050', me_cube_096)
ob_cube_049 = bpy.data.objects.new('Cube.049', me_cube_095)
ob_cube_048 = bpy.data.objects.new('Cube.048', me_cube_094)
ob_cube_047 = bpy.data.objects.new('Cube.047', me_cube_093)
ob_cube_046 = bpy.data.objects.new('Cube.046', me_cube_092)
ob_cube_045 = bpy.data.objects.new('Cube.045', me_cube_091)
ob_cube_044 = bpy.data.objects.new('Cube.044', me_cube_090)
ob_cube_043 = bpy.data.objects.new('Cube.043', me_cube_089)
ob_cube_041 = bpy.data.objects.new('Cube.041', me_cube_088)
ob_cube_038 = bpy.data.objects.new('Cube.038', me_cube_087)
ob_cube_037 = bpy.data.objects.new('Cube.037', me_cube_086)
ob_cube_036 = bpy.data.objects.new('Cube.036', me_cube_085)
ob_cube_035 = bpy.data.objects.new('Cube.035', me_cube_084)
ob_cube_030 = bpy.data.objects.new('Cube.030', me_cube_083)
ob_cube_029 = bpy.data.objects.new('Cube.029', me_cube_082)
ob_cube_028 = bpy.data.objects.new('Cube.028', me_cube_081)
ob_cube_027 = bpy.data.objects.new('Cube.027', me_cube_080)
ob_plane_002 = bpy.data.objects.new('Plane.002', me_plane_003)
ob_plane_001 = bpy.data.objects.new('Plane.001', me_plane_002)
ob_cube_026 = bpy.data.objects.new('Cube.026', me_cube_079)
ob_cube_025 = bpy.data.objects.new('Cube.025', me_cube_078)
ob_cube_024 = bpy.data.objects.new('Cube.024', me_cube_077)
ob_cube_023 = bpy.data.objects.new('Cube.023', me_cube_076)
ob_cube_022 = bpy.data.objects.new('Cube.022', me_cube_075)
ob_cube_021 = bpy.data.objects.new('Cube.021', me_cube_074)
ob_cube_020 = bpy.data.objects.new('Cube.020', me_cube_073)
ob_cube_019 = bpy.data.objects.new('Cube.019', me_cube_072)
ob_cube_018 = bpy.data.objects.new('Cube.018', me_cube_071)
ob_cube_017 = bpy.data.objects.new('Cube.017', me_cube_070)
ob_cube_016 = bpy.data.objects.new('Cube.016', me_cube_069)
ob_cube_015 = bpy.data.objects.new('Cube.015', me_cube_068)
ob_cube_014 = bpy.data.objects.new('Cube.014', me_cube_067)
ob_cube_013 = bpy.data.objects.new('Cube.013', me_cube_066)
ob_cube_012 = bpy.data.objects.new('Cube.012', me_cube_065)
ob_cube_011 = bpy.data.objects.new('Cube.011', me_cube_064)
ob_cube_010 = bpy.data.objects.new('Cube.010', me_cube_063)
ob_cube_042 = bpy.data.objects.new('Cube.042', me_cube_043)
ob_cube_040 = bpy.data.objects.new('Cube.040', me_cube_041)
ob_cube_039 = bpy.data.objects.new('Cube.039', me_cube_040)
ob_cube_034 = bpy.data.objects.new('Cube.034', me_cube_035)
ob_cube_033 = bpy.data.objects.new('Cube.033', me_cube_034)
ob_cube_032 = bpy.data.objects.new('Cube.032', me_cube_033)
ob_cube_031 = bpy.data.objects.new('Cube.031', me_cube_032)
ob_cube_009 = bpy.data.objects.new('Cube.009', me_cube_010)
ob_cube_008 = bpy.data.objects.new('Cube.008', me_cube_009)
ob_cube_007 = bpy.data.objects.new('Cube.007', me_cube_008)
ob_cube_006 = bpy.data.objects.new('Cube.006', me_cube_007)
ob_cube_005 = bpy.data.objects.new('Cube.005', me_cube_006)
ob_cube_004 = bpy.data.objects.new('Cube.004', me_cube_005)
ob_cube_003 = bpy.data.objects.new('Cube.003', me_cube_004)
ob_cube_002 = bpy.data.objects.new('Cube.002', me_cube_003)
ob_cube_001 = bpy.data.objects.new('Cube.001', me_cube_002)
ob_cube = bpy.data.objects.new('Cube', me_cube_001)
ob_plane = bpy.data.objects.new('Plane', me_plane)

# ---- transforms, parenting, visibility, modifiers, constraints
ob_cube_068.location = (-0.3658, -0.4291, 40.26)
ob_cube_068.scale = (3.844, 3.844, 3.844)
ob_cube_068.lineart.crease_threshold = 0.0
ob_plane_003.location = (0.02536, -23.8, 5.45)
ob_plane_003.rotation_euler = (-1.571, 3.142, -5.332e-05)
ob_plane_003.scale = (23.69, 23.69, 23.69)
ob_plane_003.lineart.crease_threshold = 0.0
ob_cube_067.location = (15.35, -23.19, 24.24)
ob_cube_067.rotation_euler = (-1.571, 3.142, -5.332e-05)
ob_cube_067.scale = (4.817, 4.817, 4.817)
ob_cube_067.lineart.crease_threshold = 0.0
ob_cube_066.location = (-1.307, -23.19, 24.24)
ob_cube_066.rotation_euler = (-1.571, 3.142, -5.332e-05)
ob_cube_066.scale = (4.817, 4.817, 4.817)
ob_cube_066.lineart.crease_threshold = 0.0
ob_cube_065.location = (-17.96, -23.19, 24.24)
ob_cube_065.rotation_euler = (-1.571, 3.142, -5.332e-05)
ob_cube_065.scale = (4.817, 4.817, 4.817)
ob_cube_065.lineart.crease_threshold = 0.0
ob_cube_064.location = (-9.557, -23.19, 14.59)
ob_cube_064.rotation_euler = (-1.571, 3.142, -5.332e-05)
ob_cube_064.scale = (4.817, 4.817, 4.817)
ob_cube_064.hide_render = True
ob_cube_064.lineart.crease_threshold = 0.0
ob_cube_063.location = (7.041, -23.19, 14.59)
ob_cube_063.rotation_euler = (-1.571, 3.142, -5.332e-05)
ob_cube_063.scale = (4.817, 4.817, 4.817)
ob_cube_063.lineart.crease_threshold = 0.0
ob_cube_062.location = (23.65, -23.19, 14.59)
ob_cube_062.rotation_euler = (-1.571, 3.142, -5.332e-05)
ob_cube_062.scale = (4.817, 4.817, 4.817)
ob_cube_062.lineart.crease_threshold = 0.0
ob_cube_061.location = (-26.15, -23.19, 14.59)
ob_cube_061.rotation_euler = (-1.571, 3.142, -5.332e-05)
ob_cube_061.scale = (4.817, 4.817, 4.817)
ob_cube_061.lineart.crease_threshold = 0.0
ob_cube_060.location = (-17.96, -23.19, 4.884)
ob_cube_060.rotation_euler = (-1.571, 3.142, -5.332e-05)
ob_cube_060.scale = (4.817, 4.817, 4.817)
ob_cube_060.lineart.crease_threshold = 0.0
ob_cube_059.location = (-1.307, -23.19, 4.884)
ob_cube_059.rotation_euler = (-1.571, 3.142, -5.332e-05)
ob_cube_059.scale = (4.817, 4.817, 4.817)
ob_cube_059.lineart.crease_threshold = 0.0
ob_cube_058.location = (15.35, -23.19, 4.884)
ob_cube_058.rotation_euler = (-1.571, 3.142, -5.332e-05)
ob_cube_058.scale = (4.817, 4.817, 4.817)
ob_cube_058.lineart.crease_threshold = 0.0
ob_cube_057.location = (-9.557, -23.19, -4.792)
ob_cube_057.rotation_euler = (-1.571, 3.142, -5.332e-05)
ob_cube_057.scale = (4.817, 4.817, 4.817)
ob_cube_057.lineart.crease_threshold = 0.0
ob_cube_056.location = (7.041, -23.19, -4.792)
ob_cube_056.rotation_euler = (-1.571, 3.142, -5.332e-05)
ob_cube_056.scale = (4.817, 4.817, 4.817)
ob_cube_056.lineart.crease_threshold = 0.0
ob_cube_055.location = (23.65, -23.19, -4.792)
ob_cube_055.rotation_euler = (-1.571, 3.142, -5.332e-05)
ob_cube_055.scale = (4.817, 4.817, 4.817)
ob_cube_055.lineart.crease_threshold = 0.0
ob_cube_054.location = (-26.15, -23.19, -4.792)
ob_cube_054.rotation_euler = (-1.571, 3.142, -5.332e-05)
ob_cube_054.scale = (4.817, 4.817, 4.817)
ob_cube_054.lineart.crease_threshold = 0.0
ob_cube_053.location = (-17.96, -23.19, -14.49)
ob_cube_053.rotation_euler = (-1.571, 3.142, -5.332e-05)
ob_cube_053.scale = (4.817, 4.817, 4.817)
ob_cube_053.lineart.crease_threshold = 0.0
ob_cube_052.location = (-1.307, -23.19, -14.49)
ob_cube_052.rotation_euler = (-1.571, 3.142, -5.332e-05)
ob_cube_052.scale = (4.817, 4.817, 4.817)
ob_cube_052.lineart.crease_threshold = 0.0
ob_cube_051.location = (15.35, -23.19, -14.49)
ob_cube_051.rotation_euler = (-1.571, 3.142, -5.332e-05)
ob_cube_051.scale = (4.817, 4.817, 4.817)
ob_cube_051.lineart.crease_threshold = 0.0
ob_cube_050.location = (23.09, 15.24, -14.49)
ob_cube_050.rotation_euler = (-1.571, 3.142, 1.571)
ob_cube_050.scale = (4.817, 4.817, 4.817)
ob_cube_050.lineart.crease_threshold = 0.0
ob_cube_049.location = (23.09, -1.421, -14.49)
ob_cube_049.rotation_euler = (-1.571, 3.142, 1.571)
ob_cube_049.scale = (4.817, 4.817, 4.817)
ob_cube_049.lineart.crease_threshold = 0.0
ob_cube_048.location = (23.09, -18.07, -14.49)
ob_cube_048.rotation_euler = (-1.571, 3.142, 1.571)
ob_cube_048.scale = (4.817, 4.817, 4.817)
ob_cube_048.lineart.crease_threshold = 0.0
ob_cube_047.location = (23.09, -26.26, -4.792)
ob_cube_047.rotation_euler = (-1.571, 3.142, 1.571)
ob_cube_047.scale = (4.817, 4.817, 4.817)
ob_cube_047.lineart.crease_threshold = 0.0
ob_cube_046.location = (23.09, 23.54, -4.792)
ob_cube_046.rotation_euler = (-1.571, 3.142, 1.571)
ob_cube_046.scale = (4.817, 4.817, 4.817)
ob_cube_046.lineart.crease_threshold = 0.0
ob_cube_045.location = (23.09, 6.927, -4.792)
ob_cube_045.rotation_euler = (-1.571, 3.142, 1.571)
ob_cube_045.scale = (4.817, 4.817, 4.817)
ob_cube_045.lineart.crease_threshold = 0.0
ob_cube_044.location = (23.09, -9.672, -4.792)
ob_cube_044.rotation_euler = (-1.571, 3.142, 1.571)
ob_cube_044.scale = (4.817, 4.817, 4.817)
ob_cube_044.lineart.crease_threshold = 0.0
ob_cube_043.location = (23.09, 15.24, 4.884)
ob_cube_043.rotation_euler = (-1.571, 3.142, 1.571)
ob_cube_043.scale = (4.817, 4.817, 4.817)
ob_cube_043.lineart.crease_threshold = 0.0
ob_cube_041.location = (23.09, -1.421, 4.884)
ob_cube_041.rotation_euler = (-1.571, 3.142, 1.571)
ob_cube_041.scale = (4.817, 4.817, 4.817)
ob_cube_041.lineart.crease_threshold = 0.0
ob_cube_038.location = (23.09, -18.07, 4.884)
ob_cube_038.rotation_euler = (-1.571, 3.142, 1.571)
ob_cube_038.scale = (4.817, 4.817, 4.817)
ob_cube_038.lineart.crease_threshold = 0.0
ob_cube_037.location = (23.09, -26.26, 14.59)
ob_cube_037.rotation_euler = (-1.571, 3.142, 1.571)
ob_cube_037.scale = (4.817, 4.817, 4.817)
ob_cube_037.lineart.crease_threshold = 0.0
ob_cube_036.location = (23.09, 23.54, 14.59)
ob_cube_036.rotation_euler = (-1.571, 3.142, 1.571)
ob_cube_036.scale = (4.817, 4.817, 4.817)
ob_cube_036.lineart.crease_threshold = 0.0
ob_cube_035.location = (23.09, 6.927, 14.59)
ob_cube_035.rotation_euler = (-1.571, 3.142, 1.571)
ob_cube_035.scale = (4.817, 4.817, 4.817)
ob_cube_035.lineart.crease_threshold = 0.0
ob_cube_030.location = (23.09, -9.672, 14.59)
ob_cube_030.rotation_euler = (-1.571, 3.142, 1.571)
ob_cube_030.scale = (4.817, 4.817, 4.817)
ob_cube_030.lineart.crease_threshold = 0.0
ob_cube_029.location = (23.09, -18.07, 24.24)
ob_cube_029.rotation_euler = (-1.571, 3.142, 1.571)
ob_cube_029.scale = (4.817, 4.817, 4.817)
ob_cube_029.lineart.crease_threshold = 0.0
ob_cube_028.location = (23.09, -1.421, 24.24)
ob_cube_028.rotation_euler = (-1.571, 3.142, 1.571)
ob_cube_028.scale = (4.817, 4.817, 4.817)
ob_cube_028.lineart.crease_threshold = 0.0
ob_cube_027.location = (23.09, 15.24, 24.24)
ob_cube_027.rotation_euler = (-1.571, 3.142, 1.571)
ob_cube_027.scale = (4.817, 4.817, 4.817)
ob_cube_027.lineart.crease_threshold = 0.0
ob_plane_002.location = (23.7, -0.08881, 5.45)
ob_plane_002.rotation_euler = (-1.571, 3.142, 1.571)
ob_plane_002.scale = (23.69, 23.69, 23.69)
ob_plane_002.lineart.crease_threshold = 0.0
ob_plane_001.location = (-23.69, -0.1326, 5.45)
ob_plane_001.rotation_euler = (1.571, -4.371e-08, 1.571)
ob_plane_001.scale = (23.69, 23.69, 23.69)
ob_plane_001.lineart.crease_threshold = 0.0
ob_cube_026.location = (-23.08, -15.46, 24.24)
ob_cube_026.rotation_euler = (1.571, -4.371e-08, 1.571)
ob_cube_026.scale = (4.817, 4.817, 4.817)
ob_cube_026.lineart.crease_threshold = 0.0
ob_cube_025.location = (-23.08, 1.2, 24.24)
ob_cube_025.rotation_euler = (1.571, -4.371e-08, 1.571)
ob_cube_025.scale = (4.817, 4.817, 4.817)
ob_cube_025.lineart.crease_threshold = 0.0
ob_cube_024.location = (-23.08, 17.85, 24.24)
ob_cube_024.rotation_euler = (1.571, -4.371e-08, 1.571)
ob_cube_024.scale = (4.817, 4.817, 4.817)
ob_cube_024.lineart.crease_threshold = 0.0
ob_cube_023.location = (-23.08, 9.45, 14.59)
ob_cube_023.rotation_euler = (1.571, -4.371e-08, 1.571)
ob_cube_023.scale = (4.817, 4.817, 4.817)
ob_cube_023.lineart.crease_threshold = 0.0
ob_cube_022.location = (-23.08, -7.149, 14.59)
ob_cube_022.rotation_euler = (1.571, -4.371e-08, 1.571)
ob_cube_022.scale = (4.817, 4.817, 4.817)
ob_cube_022.lineart.crease_threshold = 0.0
ob_cube_021.location = (-23.08, -23.76, 14.59)
ob_cube_021.rotation_euler = (1.571, -4.371e-08, 1.571)
ob_cube_021.scale = (4.817, 4.817, 4.817)
ob_cube_021.lineart.crease_threshold = 0.0
ob_cube_020.location = (-23.08, 26.04, 14.59)
ob_cube_020.rotation_euler = (1.571, -4.371e-08, 1.571)
ob_cube_020.scale = (4.817, 4.817, 4.817)
ob_cube_020.lineart.crease_threshold = 0.0
ob_cube_019.location = (-23.08, 17.85, 4.884)
ob_cube_019.rotation_euler = (1.571, -4.371e-08, 1.571)
ob_cube_019.scale = (4.817, 4.817, 4.817)
ob_cube_019.lineart.crease_threshold = 0.0
ob_cube_018.location = (-23.08, 1.2, 4.884)
ob_cube_018.rotation_euler = (1.571, -4.371e-08, 1.571)
ob_cube_018.scale = (4.817, 4.817, 4.817)
ob_cube_018.lineart.crease_threshold = 0.0
ob_cube_017.location = (-23.08, -15.46, 4.884)
ob_cube_017.rotation_euler = (1.571, -4.371e-08, 1.571)
ob_cube_017.scale = (4.817, 4.817, 4.817)
ob_cube_017.lineart.crease_threshold = 0.0
ob_cube_016.location = (-23.08, 9.45, -4.792)
ob_cube_016.rotation_euler = (1.571, -4.371e-08, 1.571)
ob_cube_016.scale = (4.817, 4.817, 4.817)
ob_cube_016.lineart.crease_threshold = 0.0
ob_cube_015.location = (-23.08, -7.149, -4.792)
ob_cube_015.rotation_euler = (1.571, -4.371e-08, 1.571)
ob_cube_015.scale = (4.817, 4.817, 4.817)
ob_cube_015.lineart.crease_threshold = 0.0
ob_cube_014.location = (-23.08, -23.76, -4.792)
ob_cube_014.rotation_euler = (1.571, -4.371e-08, 1.571)
ob_cube_014.scale = (4.817, 4.817, 4.817)
ob_cube_014.lineart.crease_threshold = 0.0
ob_cube_013.location = (-23.08, 26.04, -4.792)
ob_cube_013.rotation_euler = (1.571, -4.371e-08, 1.571)
ob_cube_013.scale = (4.817, 4.817, 4.817)
ob_cube_013.lineart.crease_threshold = 0.0
ob_cube_012.location = (-23.08, 17.85, -14.49)
ob_cube_012.rotation_euler = (1.571, -4.371e-08, 1.571)
ob_cube_012.scale = (4.817, 4.817, 4.817)
ob_cube_012.lineart.crease_threshold = 0.0
ob_cube_011.location = (-23.08, 1.2, -14.49)
ob_cube_011.rotation_euler = (1.571, -4.371e-08, 1.571)
ob_cube_011.scale = (4.817, 4.817, 4.817)
ob_cube_011.lineart.crease_threshold = 0.0
ob_cube_010.location = (-23.08, -15.46, -14.49)
ob_cube_010.rotation_euler = (1.571, -4.371e-08, 1.571)
ob_cube_010.scale = (4.817, 4.817, 4.817)
ob_cube_010.lineart.crease_threshold = 0.0
ob_cube_042.location = (-15.35, 22.97, -14.49)
ob_cube_042.rotation_euler = (1.571, -0.0, 0.0)
ob_cube_042.scale = (4.817, 4.817, 4.817)
ob_cube_042.lineart.crease_threshold = 0.0
ob_cube_040.location = (1.315, 22.97, -14.49)
ob_cube_040.rotation_euler = (1.571, -0.0, 0.0)
ob_cube_040.scale = (4.817, 4.817, 4.817)
ob_cube_040.lineart.crease_threshold = 0.0
ob_cube_039.location = (17.97, 22.97, -14.49)
ob_cube_039.rotation_euler = (1.571, -0.0, 0.0)
ob_cube_039.scale = (4.817, 4.817, 4.817)
ob_cube_039.lineart.crease_threshold = 0.0
ob_cube_034.location = (26.16, 22.97, -4.792)
ob_cube_034.rotation_euler = (1.571, -0.0, 0.0)
ob_cube_034.scale = (4.817, 4.817, 4.817)
ob_cube_034.lineart.crease_threshold = 0.0
ob_cube_033.location = (-23.64, 22.97, -4.792)
ob_cube_033.rotation_euler = (1.571, -0.0, 0.0)
ob_cube_033.scale = (4.817, 4.817, 4.817)
ob_cube_033.lineart.crease_threshold = 0.0
ob_cube_032.location = (-7.033, 22.97, -4.792)
ob_cube_032.rotation_euler = (1.571, -0.0, 0.0)
ob_cube_032.scale = (4.817, 4.817, 4.817)
ob_cube_032.lineart.crease_threshold = 0.0
ob_cube_031.location = (9.566, 22.97, -4.792)
ob_cube_031.rotation_euler = (1.571, -0.0, 0.0)
ob_cube_031.scale = (4.817, 4.817, 4.817)
ob_cube_031.lineart.crease_threshold = 0.0
ob_cube_009.location = (-15.35, 22.97, 4.884)
ob_cube_009.rotation_euler = (1.571, -0.0, 0.0)
ob_cube_009.scale = (4.817, 4.817, 4.817)
ob_cube_009.lineart.crease_threshold = 0.0
ob_cube_008.location = (1.315, 22.97, 4.884)
ob_cube_008.rotation_euler = (1.571, -0.0, 0.0)
ob_cube_008.scale = (4.817, 4.817, 4.817)
ob_cube_008.lineart.crease_threshold = 0.0
ob_cube_007.location = (17.97, 22.97, 4.884)
ob_cube_007.rotation_euler = (1.571, -0.0, 0.0)
ob_cube_007.scale = (4.817, 4.817, 4.817)
ob_cube_007.lineart.crease_threshold = 0.0
ob_cube_006.location = (26.16, 22.97, 14.59)
ob_cube_006.rotation_euler = (1.571, -0.0, 0.0)
ob_cube_006.scale = (4.817, 4.817, 4.817)
ob_cube_006.lineart.crease_threshold = 0.0
ob_cube_005.location = (-23.64, 22.97, 14.59)
ob_cube_005.rotation_euler = (1.571, -0.0, 0.0)
ob_cube_005.scale = (4.817, 4.817, 4.817)
ob_cube_005.lineart.crease_threshold = 0.0
ob_cube_004.location = (-7.033, 22.97, 14.59)
ob_cube_004.rotation_euler = (1.571, -0.0, 0.0)
ob_cube_004.scale = (4.817, 4.817, 4.817)
ob_cube_004.lineart.crease_threshold = 0.0
ob_cube_003.location = (9.566, 22.97, 14.59)
ob_cube_003.rotation_euler = (1.571, -0.0, 0.0)
ob_cube_003.scale = (4.817, 4.817, 4.817)
ob_cube_003.lineart.crease_threshold = 0.0
ob_cube_002.location = (17.97, 22.97, 24.24)
ob_cube_002.rotation_euler = (1.571, -0.0, 0.0)
ob_cube_002.scale = (4.817, 4.817, 4.817)
ob_cube_002.lineart.crease_threshold = 0.0
ob_cube_001.location = (1.315, 22.97, 24.24)
ob_cube_001.rotation_euler = (1.571, -0.0, 0.0)
ob_cube_001.scale = (4.817, 4.817, 4.817)
ob_cube_001.lineart.crease_threshold = 0.0
ob_cube.location = (-15.35, 22.97, 24.24)
ob_cube.rotation_euler = (1.571, -0.0, 0.0)
ob_cube.scale = (4.817, 4.817, 4.817)
ob_cube.lineart.crease_threshold = 0.0
ob_plane.location = (-0.01704, 23.58, 5.45)
ob_plane.rotation_euler = (1.571, -0.0, 0.0)
ob_plane.scale = (23.69, 23.69, 23.69)
ob_plane.lineart.crease_threshold = 0.0

# ---- collection membership
col_collection_1.objects.link(ob_cube_068)
col_collection_1.objects.link(ob_plane_003)
col_collection_1.objects.link(ob_cube_067)
col_collection_1.objects.link(ob_cube_066)
col_collection_1.objects.link(ob_cube_065)
col_collection_1.objects.link(ob_cube_064)
col_collection_1.objects.link(ob_cube_063)
col_collection_1.objects.link(ob_cube_062)
col_collection_1.objects.link(ob_cube_061)
col_collection_1.objects.link(ob_cube_060)
col_collection_1.objects.link(ob_cube_059)
col_collection_1.objects.link(ob_cube_058)
col_collection_1.objects.link(ob_cube_057)
col_collection_1.objects.link(ob_cube_056)
col_collection_1.objects.link(ob_cube_055)
col_collection_1.objects.link(ob_cube_054)
col_collection_1.objects.link(ob_cube_053)
col_collection_1.objects.link(ob_cube_052)
col_collection_1.objects.link(ob_cube_051)
col_collection_1.objects.link(ob_cube_050)
col_collection_1.objects.link(ob_cube_049)
col_collection_1.objects.link(ob_cube_048)
col_collection_1.objects.link(ob_cube_047)
col_collection_1.objects.link(ob_cube_046)
col_collection_1.objects.link(ob_cube_045)
col_collection_1.objects.link(ob_cube_044)
col_collection_1.objects.link(ob_cube_043)
col_collection_1.objects.link(ob_cube_041)
col_collection_1.objects.link(ob_cube_038)
col_collection_1.objects.link(ob_cube_037)
col_collection_1.objects.link(ob_cube_036)
col_collection_1.objects.link(ob_cube_035)
col_collection_1.objects.link(ob_cube_030)
col_collection_1.objects.link(ob_cube_029)
col_collection_1.objects.link(ob_cube_028)
col_collection_1.objects.link(ob_cube_027)
col_collection_1.objects.link(ob_plane_002)
col_collection_1.objects.link(ob_plane_001)
col_collection_1.objects.link(ob_cube_026)
col_collection_1.objects.link(ob_cube_025)
col_collection_1.objects.link(ob_cube_024)
col_collection_1.objects.link(ob_cube_023)
col_collection_1.objects.link(ob_cube_022)
col_collection_1.objects.link(ob_cube_021)
col_collection_1.objects.link(ob_cube_020)
col_collection_1.objects.link(ob_cube_019)
col_collection_1.objects.link(ob_cube_018)
col_collection_1.objects.link(ob_cube_017)
col_collection_1.objects.link(ob_cube_016)
col_collection_1.objects.link(ob_cube_015)
col_collection_1.objects.link(ob_cube_014)
col_collection_1.objects.link(ob_cube_013)
col_collection_1.objects.link(ob_cube_012)
col_collection_1.objects.link(ob_cube_011)
col_collection_1.objects.link(ob_cube_010)
col_collection_1.objects.link(ob_cube_042)
col_collection_1.objects.link(ob_cube_040)
col_collection_1.objects.link(ob_cube_039)
col_collection_1.objects.link(ob_cube_034)
col_collection_1.objects.link(ob_cube_033)
col_collection_1.objects.link(ob_cube_032)
col_collection_1.objects.link(ob_cube_031)
col_collection_1.objects.link(ob_cube_009)
col_collection_1.objects.link(ob_cube_008)
col_collection_1.objects.link(ob_cube_007)
col_collection_1.objects.link(ob_cube_006)
col_collection_1.objects.link(ob_cube_005)
col_collection_1.objects.link(ob_cube_004)
col_collection_1.objects.link(ob_cube_003)
col_collection_1.objects.link(ob_cube_002)
col_collection_1.objects.link(ob_cube_001)
col_collection_1.objects.link(ob_cube)
col_collection_1.objects.link(ob_plane)

# ---- scene / render settings (as saved in the file)
scene.frame_start = 1; scene.frame_end = 250; scene.frame_set(1)
scene.render.engine = 'BLENDER_EEVEE_NEXT'
scene.render.resolution_percentage = 50
scene.render.dither_intensity = 0.0
scene.cycles.use_denoising = False
scene.cycles.samples = 128
scene.cycles.sampling_pattern = 'TABULATED_SOBOL'
scene.cycles.use_adaptive_sampling = False
scene.cycles.use_light_tree = False
scene.cycles.blur_glossy = 0.0
scene.cycles.sample_clamp_indirect = 0.0
scene.view_settings.view_transform = 'Standard'
bpy.context.view_layer.update()

# ---- added for rendering (the .blend has no active camera and no usable light): camera, sun
cam_auto = bpy.data.cameras.new('AutoCamera')
cam_auto.lens = 50.0
cam_auto.sensor_width = 36.0
cam_auto.clip_end = 1766.62
ob_auto_camera = bpy.data.objects.new('AutoCamera', cam_auto)
scene.collection.objects.link(ob_auto_camera)
ob_auto_camera.location = (100.667, -120.906, 105.123)
ob_auto_camera.rotation_euler = (1.09748, -7.21219e-08, 0.694738)
scene.camera = ob_auto_camera
light_auto_sun = bpy.data.lights.new('AutoSun', 'SUN')
light_auto_sun.energy = 3.0
light_auto_sun.angle = 0.0523599
ob_auto_sun = bpy.data.objects.new('AutoSun', light_auto_sun)
scene.collection.objects.link(ob_auto_sun)
ob_auto_sun.rotation_euler = (0.872665, 0.174533, 0.523599)
bpy.context.view_layer.update()
